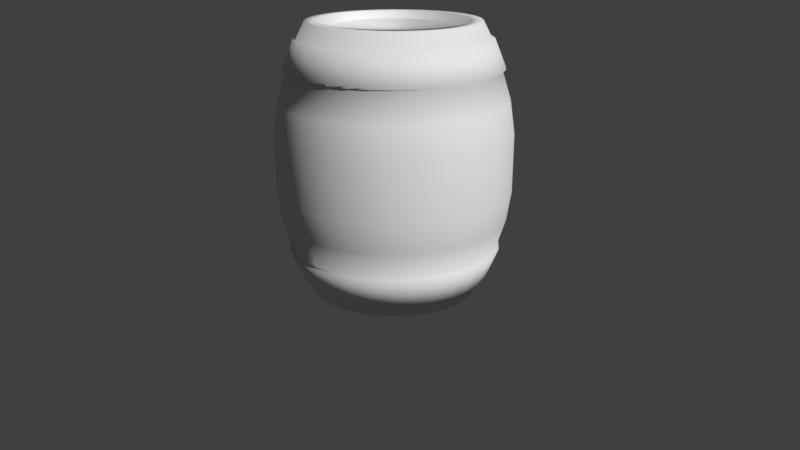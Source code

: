 # Source: beerBarrel.blend  (saved by Blender 2.79.0; exported with 4.5.12 LTS)
import bpy
from mathutils import Matrix  # noqa: F401  (used for matrix-valued properties, if any)

bpy.ops.wm.read_factory_settings(use_empty=True)
scene = bpy.context.scene
scene.name = 'Scene'

# ---- collections
col_collection_1 = bpy.data.collections.new('Collection 1'); scene.collection.children.link(col_collection_1)
col_collection_2 = bpy.data.collections.new('Collection 2'); scene.collection.children.link(col_collection_2)
col_collection_2.hide_render = True
col_collection_2.hide_viewport = True
col_collection_11 = bpy.data.collections.new('Collection 11'); scene.collection.children.link(col_collection_11)

# ---- materials (node trees are filled in below, after node groups)
mat_material_001 = bpy.data.materials.new('Material.001')
mat_material_001.alpha_threshold = 0.0
mat_material_001.use_transparent_shadow = False
mat_material_001.roughness = 0.5
mat_material_001.specular_intensity = 0.0
mat_material_003 = bpy.data.materials.new('Material.003')
mat_material_003.alpha_threshold = 0.0
mat_material_003.use_transparent_shadow = False
mat_material_003.roughness = 0.5
mat_material_003.specular_intensity = 0.0
mat_material_004 = bpy.data.materials.new('Material.004')
mat_material_004.alpha_threshold = 0.0
mat_material_004.use_transparent_shadow = False
mat_material_004.roughness = 0.5
mat_material_004.specular_intensity = 0.0
mat_material_005 = bpy.data.materials.new('Material.005')
mat_material_005.alpha_threshold = 0.0
mat_material_005.use_transparent_shadow = False
mat_material_005.roughness = 0.5
mat_material_005.specular_intensity = 0.0
mat_material = bpy.data.materials.new('Material')
mat_material.alpha_threshold = 0.0
mat_material.use_transparent_shadow = False
mat_material.roughness = 0.5
mat_material.specular_intensity = 0.0

# ---- material node trees

# ---- world
world_world = bpy.data.worlds.new('World'); scene.world = world_world
world_world.color = (0.05088, 0.05088, 0.05088)
world_world.use_sun_shadow = False
world_world.sun_shadow_jitter_overblur = 0.0
world_world.cycles.sampling_method = 'MANUAL'

# ---- cameras
cam_camera = bpy.data.cameras.new('Camera')
cam_camera.clip_end = 100.0
cam_camera.lens = 35.0
cam_camera.sensor_width = 32.0
cam_camera.sensor_height = 18.0
cam_camera.ortho_scale = 7.314
cam_camera.dof.focus_distance = 0.0
cam_camera.dof.aperture_fstop = 128.0

# ---- meshes
me_cylinder_001 = bpy.data.meshes.new('Cylinder.001')
me_cylinder_001.from_pydata([(0.7287, 0.1057, -0.009604), (1.03, 0.1057, -0.009604), (0.7287, 0.1036, -0.02381), (1.03, 0.1036, -0.02381), (0.7287, 0.09761, -0.03747), (1.03, 0.09761, -0.03747), (0.7287, 0.08785, -0.05005), (1.03, 0.08785, -0.05005), (0.7287, 0.07471, -0.06109), (1.03, 0.07471, -0.06109), (0.7287, 0.0587, -0.07014), (1.03, 0.0587, -0.07014), (0.7287, 0.04043, -0.07687), (1.03, 0.04043, -0.07687), (0.7287, 0.02061, -0.08101), (1.03, 0.02061, -0.08101), (0.7287, 7.977e-09, -0.08241), (1.03, 7.977e-09, -0.08241), (0.7287, -0.02061, -0.08101), (1.03, -0.02061, -0.08101), (0.7287, -0.04043, -0.07687), (1.03, -0.04043, -0.07687), (0.7287, -0.0587, -0.07014), (1.03, -0.0587, -0.07014), (0.7287, -0.07471, -0.06109), (1.03, -0.07471, -0.06109), (0.7287, -0.08785, -0.05005), (1.03, -0.08785, -0.05005), (0.7287, -0.09761, -0.03747), (1.03, -0.09761, -0.03747), (0.7287, -0.1036, -0.02381), (1.03, -0.1036, -0.02381), (0.7287, -0.1057, -0.009604), (1.03, -0.1057, -0.009604), (0.7287, -0.1036, 0.004599), (1.03, -0.1036, 0.004599), (0.7287, -0.09761, 0.01826), (1.03, -0.09761, 0.01826), (0.7287, -0.08785, 0.03084), (1.03, -0.08785, 0.03084), (0.7287, -0.07471, 0.04188), (1.03, -0.07471, 0.04188), (0.7287, -0.0587, 0.05093), (1.03, -0.0587, 0.05093), (0.7287, -0.04043, 0.05766), (1.03, -0.04043, 0.05766), (0.7287, -0.02061, 0.0618), (1.03, -0.02061, 0.0618), (0.7287, 1.02e-07, 0.0632), (1.03, 1.02e-07, 0.0632), (0.7287, 0.02061, 0.0618), (1.03, 0.02061, 0.0618), (0.7287, 0.04043, 0.05766), (1.03, 0.04043, 0.05766), (0.7287, 0.0587, 0.05093), (1.03, 0.0587, 0.05093), (0.7287, 0.07471, 0.04188), (1.03, 0.07471, 0.04188), (0.7287, 0.08785, 0.03084), (1.03, 0.08785, 0.03084), (0.7287, 0.09761, 0.01826), (1.03, 0.09761, 0.01826), (0.7287, 0.1036, 0.004599), (1.03, 0.1036, 0.004599), (1.024, 0.03637, -0.01459), (1.024, 0.03708, -0.009604), (1.024, 0.03426, -0.01938), (1.024, 0.03083, -0.0238), (1.024, 0.02622, -0.02767), (1.024, 0.0206, -0.03085), (1.024, 0.01419, -0.03321), (1.024, 0.007234, -0.03467), (1.024, 2.379e-08, -0.03516), (1.024, -0.007234, -0.03467), (1.024, -0.01419, -0.03321), (1.024, -0.0206, -0.03085), (1.024, -0.02622, -0.02767), (1.024, -0.03083, -0.0238), (1.024, -0.03426, -0.01938), (1.024, -0.03637, -0.01459), (1.024, -0.03708, -0.009604), (1.024, -0.03637, -0.004619), (1.024, -0.03426, 0.000174), (1.024, -0.03083, 0.004592), (1.024, -0.02622, 0.008464), (1.024, -0.0206, 0.01164), (1.024, -0.01419, 0.014), (1.024, -0.007234, 0.01546), (1.024, 5.68e-08, 0.01595), (1.024, 0.007234, 0.01546), (1.024, 0.01419, 0.014), (1.024, 0.0206, 0.01164), (1.024, 0.02622, 0.008464), (1.024, 0.03083, 0.004592), (1.024, 0.03426, 0.000174), (1.024, 0.03637, -0.004619), (1.008, 0.03637, -0.01459), (1.008, 0.03708, -0.009604), (1.008, 0.03426, -0.01938), (1.008, 0.03083, -0.0238), (1.008, 0.02622, -0.02767), (1.008, 0.0206, -0.03085), (1.008, 0.01419, -0.03321), (1.008, 0.007234, -0.03467), (1.008, 2.379e-08, -0.03516), (1.008, -0.007234, -0.03467), (1.008, -0.01419, -0.03321), (1.008, -0.0206, -0.03085), (1.008, -0.02622, -0.02767), (1.008, -0.03083, -0.0238), (1.008, -0.03426, -0.01938), (1.008, -0.03637, -0.01459), (1.008, -0.03708, -0.009604), (1.008, -0.03637, -0.004619), (1.008, -0.03426, 0.000174), (1.008, -0.03083, 0.004592), (1.008, -0.02622, 0.008464), (1.008, -0.0206, 0.01164), (1.008, -0.01419, 0.014), (1.008, -0.007234, 0.01546), (1.008, 5.68e-08, 0.01595), (1.008, 0.007234, 0.01546), (1.008, 0.01419, 0.014), (1.008, 0.0206, 0.01164), (1.008, 0.02622, 0.008464), (1.008, 0.03083, 0.004592), (1.008, 0.03426, 0.000174), (1.008, 0.03637, -0.004619)], [], [(0, 1, 3, 2), (2, 3, 5, 4), (4, 5, 7, 6), (6, 7, 9, 8), (8, 9, 11, 10), (10, 11, 13, 12), (12, 13, 15, 14), (14, 15, 17, 16), (16, 17, 19, 18), (18, 19, 21, 20), (20, 21, 23, 22), (22, 23, 25, 24), (24, 25, 27, 26), (26, 27, 29, 28), (28, 29, 31, 30), (30, 31, 33, 32), (32, 33, 35, 34), (34, 35, 37, 36), (36, 37, 39, 38), (38, 39, 41, 40), (40, 41, 43, 42), (42, 43, 45, 44), (44, 45, 47, 46), (46, 47, 49, 48), (48, 49, 51, 50), (50, 51, 53, 52), (52, 53, 55, 54), (54, 55, 57, 56), (56, 57, 59, 58), (58, 59, 61, 60), (61, 59, 93, 94), (60, 61, 63, 62), (62, 63, 1, 0), (0, 2, 4, 6, 8, 10, 12, 14, 16, 18, 20, 22, 24, 26, 28, 30, 32, 34, 36, 38, 40, 42, 44, 46, 48, 50, 52, 54, 56, 58, 60, 62), (85, 84, 116, 117), (17, 15, 71, 72), (35, 33, 80, 81), (53, 51, 89, 90), (9, 7, 67, 68), (27, 25, 76, 77), (45, 43, 85, 86), (63, 61, 94, 95), (19, 17, 72, 73), (37, 35, 81, 82), (55, 53, 90, 91), (11, 9, 68, 69), (29, 27, 77, 78), (47, 45, 86, 87), (3, 1, 65, 64), (1, 63, 95, 65), (21, 19, 73, 74), (39, 37, 82, 83), (57, 55, 91, 92), (13, 11, 69, 70), (31, 29, 78, 79), (49, 47, 87, 88), (5, 3, 64, 66), (23, 21, 74, 75), (41, 39, 83, 84), (59, 57, 92, 93), (15, 13, 70, 71), (33, 31, 79, 80), (51, 49, 88, 89), (7, 5, 66, 67), (25, 23, 75, 76), (43, 41, 84, 85), (72, 71, 103, 104), (86, 85, 117, 118), (73, 72, 104, 105), (87, 86, 118, 119), (74, 73, 105, 106), (88, 87, 119, 120), (75, 74, 106, 107), (89, 88, 120, 121), (76, 75, 107, 108), (90, 89, 121, 122), (77, 76, 108, 109), (91, 90, 122, 123), (78, 77, 109, 110), (64, 65, 97, 96), (92, 91, 123, 124), (79, 78, 110, 111), (66, 64, 96, 98), (93, 92, 124, 125), (80, 79, 111, 112), (67, 66, 98, 99), (94, 93, 125, 126), (81, 80, 112, 113), (68, 67, 99, 100), (95, 94, 126, 127), (82, 81, 113, 114), (69, 68, 100, 101), (65, 95, 127, 97), (83, 82, 114, 115), (70, 69, 101, 102), (84, 83, 115, 116), (71, 70, 102, 103)])
me_cylinder_001.polygons.foreach_set('material_index', [4, 4, 4, 4, 4, 4, 4, 4, 4, 4, 4, 4, 4, 4, 4, 4, 4, 4, 4, 4, 4, 4, 4, 4, 4, 4, 4, 4, 4, 4, 4, 4, 4, 4, 4, 4, 4, 4, 4, 4, 4, 4, 4, 4, 4, 4, 4, 4, 4, 4, 4, 4, 4, 4, 4, 4, 4, 4, 4, 4, 4, 4, 4, 4, 4, 4, 4, 4, 4, 4, 4, 4, 4, 4, 4, 4, 4, 4, 4, 4, 4, 4, 4, 4, 4, 4, 4, 4, 4, 4, 4, 4, 4, 4, 4, 4, 4])
_uv = me_cylinder_001.uv_layers.new(name='UVMap')
_uv.uv.foreach_set('vector', [0.2399, 0.8911, 0.2399, 0.8282, 0.2429, 0.8281, 0.2429, 0.891, 0.2429, 0.891, 0.2429, 0.8281, 0.2458, 0.8278, 0.2458, 0.8906, 0.2458, 0.8906, 0.2458, 0.8278, 0.2485, 0.8272, 0.2485, 0.8901, 0.1944, 0.8468, 0.1944, 0.7818, 0.1971, 0.7818, 0.1971, 0.8468, 0.1971, 0.8468, 0.1971, 0.7818, 0.2005, 0.7818, 0.2005, 0.8468, 0.2005, 0.8468, 0.2005, 0.7818, 0.2044, 0.7818, 0.2044, 0.8468, 0.2044, 0.8468, 0.2044, 0.7818, 0.2086, 0.7818, 0.2086, 0.8468, 0.2086, 0.8468, 0.2086, 0.7818, 0.2129, 0.7818, 0.2129, 0.8468, 0.2129, 0.8468, 0.2129, 0.7818, 0.2172, 0.7818, 0.2172, 0.8468, 0.2172, 0.8468, 0.2172, 0.7818, 0.2214, 0.7818, 0.2214, 0.8468, 0.2214, 0.8468, 0.2214, 0.7818, 0.2253, 0.7818, 0.2253, 0.8468, 0.2253, 0.8468, 0.2253, 0.7818, 0.2286, 0.7818, 0.2286, 0.8468, 0.2286, 0.8468, 0.2286, 0.7818, 0.2314, 0.7818, 0.2314, 0.8468, 0.3761, 0.7828, 0.3761, 0.8456, 0.3735, 0.8451, 0.3735, 0.7822, 0.3735, 0.7822, 0.3735, 0.8451, 0.3706, 0.8448, 0.3706, 0.7819, 0.3706, 0.7819, 0.3706, 0.8448, 0.3676, 0.8447, 0.3676, 0.7818, 0.3676, 0.7818, 0.3676, 0.8447, 0.3646, 0.8448, 0.3646, 0.7819, 0.3646, 0.7819, 0.3646, 0.8448, 0.3617, 0.8451, 0.3617, 0.7822, 0.3617, 0.7822, 0.3617, 0.8451, 0.3591, 0.8456, 0.3591, 0.7828, 0.1573, 0.8468, 0.1573, 0.7818, 0.1601, 0.7818, 0.1601, 0.8468, 0.1601, 0.8468, 0.1601, 0.7818, 0.1635, 0.7818, 0.1635, 0.8468, 0.1635, 0.8468, 0.1635, 0.7818, 0.1673, 0.7818, 0.1673, 0.8468, 0.1673, 0.8468, 0.1673, 0.7818, 0.1715, 0.7818, 0.1715, 0.8468, 0.1715, 0.8468, 0.1715, 0.7818, 0.1759, 0.7818, 0.1759, 0.8468, 0.1759, 0.8468, 0.1759, 0.7818, 0.1802, 0.7818, 0.1802, 0.8468, 0.1802, 0.8468, 0.1802, 0.7818, 0.1844, 0.7818, 0.1844, 0.8468, 0.1844, 0.8468, 0.1844, 0.7818, 0.1882, 0.7818, 0.1882, 0.8468, 0.1882, 0.8468, 0.1882, 0.7818, 0.1916, 0.7818, 0.1916, 0.8468, 0.1916, 0.8468, 0.1916, 0.7818, 0.1944, 0.7818, 0.1944, 0.8468, 0.2314, 0.8901, 0.2314, 0.8272, 0.2341, 0.8278, 0.2341, 0.8906, 0.2817, 0.7831, 0.2845, 0.785, 0.2799, 0.7977, 0.279, 0.797, 0.2341, 0.8906, 0.2341, 0.8278, 0.2369, 0.8281, 0.2369, 0.891, 0.2369, 0.891, 0.2369, 0.8281, 0.2399, 0.8282, 0.2399, 0.8911, 0.2452, 0.8272, 0.2423, 0.8266, 0.2395, 0.8251, 0.237, 0.8228, 0.2348, 0.8198, 0.2332, 0.8162, 0.232, 0.8122, 0.2314, 0.8079, 0.2314, 0.8034, 0.232, 0.799, 0.2332, 0.7948, 0.2348, 0.791, 0.237, 0.7877, 0.2395, 0.785, 0.2423, 0.7831, 0.2452, 0.782, 0.2482, 0.7818, 0.2512, 0.7824, 0.254, 0.7839, 0.2565, 0.7862, 0.2586, 0.7892, 0.2603, 0.7928, 0.2615, 0.7968, 0.262, 0.8011, 0.262, 0.8056, 0.2615, 0.81, 0.2603, 0.8142, 0.2586, 0.818, 0.2565, 0.8213, 0.254, 0.824, 0.2512, 0.8259, 0.2482, 0.827, 0.7039, 0.7122, 0.7039, 0.7134, 0.7006, 0.7134, 0.7006, 0.7122, 0.262, 0.8056, 0.262, 0.8011, 0.2721, 0.8033, 0.2721, 0.8049, 0.2817, 0.8266, 0.2788, 0.8272, 0.2779, 0.8125, 0.279, 0.8122, 0.2908, 0.7948, 0.2919, 0.799, 0.2826, 0.8026, 0.2822, 0.8011, 0.2654, 0.7892, 0.2676, 0.7862, 0.274, 0.7981, 0.2733, 0.7991, 0.2701, 0.824, 0.2676, 0.8213, 0.274, 0.8104, 0.2749, 0.8113, 0.2919, 0.8122, 0.2908, 0.8163, 0.2822, 0.8086, 0.2826, 0.8072, 0.2788, 0.782, 0.2817, 0.7831, 0.279, 0.797, 0.2779, 0.7966, 0.2626, 0.81, 0.262, 0.8056, 0.2721, 0.8049, 0.2723, 0.8064, 0.2845, 0.8251, 0.2817, 0.8266, 0.279, 0.8122, 0.2799, 0.8117, 0.2891, 0.791, 0.2908, 0.7948, 0.2822, 0.8011, 0.2816, 0.7998, 0.2638, 0.7928, 0.2654, 0.7892, 0.2733, 0.7991, 0.2727, 0.8004, 0.2728, 0.8259, 0.2701, 0.824, 0.2749, 0.8113, 0.2759, 0.812, 0.2925, 0.8079, 0.2919, 0.8122, 0.2826, 0.8072, 0.2828, 0.8057, 0.2728, 0.7824, 0.2758, 0.7818, 0.2769, 0.7965, 0.2759, 0.7967, 0.2758, 0.7818, 0.2788, 0.782, 0.2779, 0.7966, 0.2769, 0.7965, 0.2638, 0.8142, 0.2626, 0.81, 0.2723, 0.8064, 0.2727, 0.8079, 0.287, 0.8228, 0.2845, 0.8251, 0.2799, 0.8117, 0.2808, 0.8109, 0.287, 0.7877, 0.2891, 0.791, 0.2816, 0.7998, 0.2808, 0.7986, 0.2626, 0.7968, 0.2638, 0.7928, 0.2727, 0.8004, 0.2723, 0.8018, 0.2758, 0.827, 0.2728, 0.8259, 0.2759, 0.812, 0.2769, 0.8124, 0.2925, 0.8035, 0.2925, 0.8079, 0.2828, 0.8057, 0.2828, 0.8041, 0.2701, 0.7839, 0.2728, 0.7824, 0.2759, 0.7967, 0.2749, 0.7973, 0.2654, 0.818, 0.2638, 0.8142, 0.2727, 0.8079, 0.2733, 0.8092, 0.2891, 0.8198, 0.287, 0.8228, 0.2808, 0.8109, 0.2816, 0.8099, 0.2845, 0.785, 0.287, 0.7877, 0.2808, 0.7986, 0.2799, 0.7977, 0.262, 0.8011, 0.2626, 0.7968, 0.2723, 0.8018, 0.2721, 0.8033, 0.2788, 0.8272, 0.2758, 0.827, 0.2769, 0.8124, 0.2779, 0.8125, 0.2919, 0.799, 0.2925, 0.8035, 0.2828, 0.8041, 0.2826, 0.8026, 0.2676, 0.7862, 0.2701, 0.7839, 0.2749, 0.7973, 0.274, 0.7981, 0.2676, 0.8213, 0.2654, 0.818, 0.2733, 0.8092, 0.274, 0.8104, 0.2908, 0.8163, 0.2891, 0.8198, 0.2816, 0.8099, 0.2822, 0.8086, 0.7039, 0.721, 0.7039, 0.7226, 0.7006, 0.7226, 0.7006, 0.721, 0.7039, 0.7108, 0.7039, 0.7122, 0.7006, 0.7122, 0.7006, 0.7108, 0.7039, 0.7195, 0.7039, 0.721, 0.7006, 0.721, 0.7006, 0.7195, 0.7039, 0.7093, 0.7039, 0.7108, 0.7006, 0.7108, 0.7006, 0.7093, 0.7039, 0.718, 0.7039, 0.7195, 0.7006, 0.7195, 0.7006, 0.718, 0.7039, 0.7077, 0.7039, 0.7093, 0.7006, 0.7093, 0.7006, 0.7077, 0.7039, 0.7166, 0.7039, 0.718, 0.7006, 0.718, 0.7006, 0.7166, 0.7039, 0.7062, 0.7039, 0.7077, 0.7006, 0.7077, 0.7006, 0.7062, 0.7039, 0.7154, 0.7039, 0.7166, 0.7006, 0.7166, 0.7006, 0.7154, 0.7039, 0.7047, 0.7039, 0.7062, 0.7006, 0.7062, 0.7006, 0.7047, 0.7039, 0.7144, 0.7039, 0.7154, 0.7006, 0.7154, 0.7006, 0.7144, 0.7039, 0.7033, 0.7039, 0.7047, 0.7006, 0.7047, 0.7006, 0.7033, 0.704, 0.7328, 0.7038, 0.7338, 0.7006, 0.7338, 0.7008, 0.7328, 0.7006, 0.7379, 0.7006, 0.7369, 0.7038, 0.7369, 0.7038, 0.7379, 0.7039, 0.7021, 0.7039, 0.7033, 0.7006, 0.7033, 0.7006, 0.7021, 0.7041, 0.7318, 0.704, 0.7328, 0.7008, 0.7328, 0.7009, 0.7318, 0.7007, 0.739, 0.7006, 0.7379, 0.7038, 0.7379, 0.7039, 0.739, 0.7039, 0.7011, 0.7039, 0.7021, 0.7006, 0.7021, 0.7006, 0.7011, 0.7041, 0.7307, 0.7041, 0.7318, 0.7009, 0.7318, 0.7009, 0.7307, 0.7009, 0.7399, 0.7007, 0.739, 0.7039, 0.739, 0.7041, 0.7399, 0.7007, 0.7348, 0.7009, 0.7338, 0.7041, 0.7338, 0.7039, 0.7348, 0.7041, 0.7297, 0.7041, 0.7307, 0.7009, 0.7307, 0.7009, 0.7297, 0.7039, 0.7267, 0.7039, 0.7277, 0.7006, 0.7277, 0.7006, 0.7267, 0.7006, 0.7358, 0.7007, 0.7348, 0.7039, 0.7348, 0.7038, 0.7358, 0.704, 0.7286, 0.7041, 0.7297, 0.7009, 0.7297, 0.7008, 0.7286, 0.7039, 0.7255, 0.7039, 0.7267, 0.7006, 0.7267, 0.7006, 0.7255, 0.7006, 0.7369, 0.7006, 0.7358, 0.7038, 0.7358, 0.7038, 0.7369, 0.7038, 0.7277, 0.704, 0.7286, 0.7008, 0.7286, 0.7006, 0.7277, 0.7039, 0.7241, 0.7039, 0.7255, 0.7006, 0.7255, 0.7006, 0.7241, 0.7039, 0.7134, 0.7039, 0.7144, 0.7006, 0.7144, 0.7006, 0.7134, 0.7039, 0.7226, 0.7039, 0.7241, 0.7006, 0.7241, 0.7006, 0.7226])
me_cylinder_001.materials.append(mat_material_001)
me_cylinder_001.materials.append(mat_material_003)
me_cylinder_001.materials.append(mat_material_004)
me_cylinder_001.materials.append(mat_material_005)
me_cylinder_001.materials.append(mat_material)
me_cylinder_001.use_remesh_preserve_volume = False
me_cylinder_001.use_remesh_preserve_attributes = False
me_cylinder_001.use_mirror_vertex_groups = False
me_cylinder_001.update()
me_cylinder = bpy.data.meshes.new('Cylinder')
me_cylinder.from_pydata([(-5.759e-08, 0.6199, 0.7639), (0.1209, 0.608, 0.7639), (0.2372, 0.5727, 0.7639), (0.3444, 0.5154, 0.7639), (0.4383, 0.4383, 0.7639), (0.5154, 0.3444, 0.7639), (0.5727, 0.2372, 0.7639), (0.608, 0.1209, 0.7639), (0.6199, -1.421e-07, 0.7639), (0.608, -0.1209, 0.7639), (0.5727, -0.2372, 0.7639), (0.5154, -0.3444, 0.7639), (0.4383, -0.4383, 0.7639), (0.3444, -0.5154, 0.7639), (0.2372, -0.5727, 0.7639), (0.1209, -0.608, 0.7639), (-2.596e-07, -0.6199, 0.7639), (-0.1209, -0.608, 0.7639), (-0.2372, -0.5727, 0.7639), (-0.3444, -0.5154, 0.7639), (-0.4383, -0.4383, 0.7639), (-0.5154, -0.3444, 0.7639), (-0.5727, -0.2372, 0.7639), (-0.608, -0.1209, 0.7639), (-0.6199, 4.096e-07, 0.7639), (-0.608, 0.1209, 0.7639), (-0.5727, 0.2372, 0.7639), (-0.5154, 0.3444, 0.7639), (-0.4383, 0.4383, 0.7639), (-0.3444, 0.5154, 0.7639), (-0.2372, 0.5727, 0.7639), (-0.1209, 0.608, 0.7639), (-8.152e-08, 0.9997, 0.1667), (-7.956e-08, 0.963, 0.3333), (-7.537e-08, 0.8847, 0.5), (-7.048e-08, 0.7934, 0.6667), (-6.642e-08, 0.7177, 0.7639), (0.14, 0.7039, 0.7639), (0.1548, 0.7782, 0.6667), (0.1726, 0.8677, 0.5), (0.1879, 0.9445, 0.3333), (0.195, 0.9805, 0.1667), (0.2746, 0.663, 0.7639), (0.3036, 0.733, 0.6667), (0.3386, 0.8174, 0.5), (0.3685, 0.8897, 0.3333), (0.3826, 0.9236, 0.1667), (0.3987, 0.5967, 0.7639), (0.4408, 0.6597, 0.6667), (0.4915, 0.7356, 0.5), (0.535, 0.8007, 0.3333), (0.5554, 0.8312, 0.1667), (0.5075, 0.5075, 0.7639), (0.561, 0.561, 0.6667), (0.6256, 0.6256, 0.5), (0.681, 0.681, 0.3333), (0.7069, 0.7069, 0.1667), (0.5967, 0.3987, 0.7639), (0.6597, 0.4408, 0.6667), (0.7356, 0.4915, 0.5), (0.8007, 0.535, 0.3333), (0.8312, 0.5554, 0.1667), (0.663, 0.2746, 0.7639), (0.733, 0.3036, 0.6667), (0.8174, 0.3386, 0.5), (0.8897, 0.3685, 0.3333), (0.9236, 0.3826, 0.1667), (0.7039, 0.14, 0.7639), (0.7782, 0.1548, 0.6667), (0.8677, 0.1726, 0.5), (0.9445, 0.1879, 0.3333), (0.9805, 0.195, 0.1667), (0.7177, -1.65e-07, 0.7639), (0.7934, -1.834e-07, 0.6667), (0.8847, -2.056e-07, 0.5), (0.963, -2.246e-07, 0.3333), (0.9997, -2.335e-07, 0.1667), (0.7039, -0.14, 0.7639), (0.7782, -0.1548, 0.6667), (0.8677, -0.1726, 0.5), (0.9445, -0.1879, 0.3333), (0.9805, -0.195, 0.1667), (0.663, -0.2746, 0.7639), (0.733, -0.3036, 0.6667), (0.8174, -0.3386, 0.5), (0.8897, -0.3685, 0.3333), (0.9236, -0.3826, 0.1667), (0.5967, -0.3987, 0.7639), (0.6597, -0.4408, 0.6667), (0.7356, -0.4915, 0.5), (0.8007, -0.535, 0.3333), (0.8312, -0.5554, 0.1667), (0.5075, -0.5075, 0.7639), (0.561, -0.561, 0.6667), (0.6256, -0.6256, 0.5), (0.681, -0.681, 0.3333), (0.7069, -0.7069, 0.1667), (0.3987, -0.5967, 0.7639), (0.4408, -0.6597, 0.6667), (0.4915, -0.7356, 0.5), (0.535, -0.8007, 0.3333), (0.5554, -0.8312, 0.1667), (0.2746, -0.663, 0.7639), (0.3036, -0.733, 0.6667), (0.3386, -0.8174, 0.5), (0.3685, -0.8897, 0.3333), (0.3826, -0.9236, 0.1667), (0.14, -0.7039, 0.7639), (0.1548, -0.7782, 0.6667), (0.1726, -0.8677, 0.5), (0.1879, -0.9445, 0.3333), (0.195, -0.9805, 0.1667), (-3.003e-07, -0.7177, 0.7639), (-3.29e-07, -0.7934, 0.6667), (-3.636e-07, -0.8847, 0.5), (-3.933e-07, -0.963, 0.3333), (-4.073e-07, -0.9997, 0.1667), (-0.14, -0.7039, 0.7639), (-0.1548, -0.7782, 0.6667), (-0.1726, -0.8677, 0.5), (-0.1879, -0.9445, 0.3333), (-0.195, -0.9805, 0.1667), (-0.2746, -0.663, 0.7639), (-0.3036, -0.733, 0.6667), (-0.3386, -0.8174, 0.5), (-0.3685, -0.8897, 0.3333), (-0.3826, -0.9236, 0.1667), (-0.3987, -0.5967, 0.7639), (-0.4408, -0.6597, 0.6667), (-0.4915, -0.7356, 0.5), (-0.535, -0.8007, 0.3333), (-0.5554, -0.8312, 0.1667), (-0.5075, -0.5075, 0.7639), (-0.561, -0.561, 0.6667), (-0.6256, -0.6256, 0.5), (-0.681, -0.681, 0.3333), (-0.7069, -0.7069, 0.1667), (-0.5967, -0.3987, 0.7639), (-0.6597, -0.4408, 0.6667), (-0.7356, -0.4915, 0.5), (-0.8007, -0.535, 0.3333), (-0.8312, -0.5554, 0.1667), (-0.663, -0.2746, 0.7639), (-0.733, -0.3036, 0.6667), (-0.8174, -0.3386, 0.5), (-0.8897, -0.3685, 0.3333), (-0.9236, -0.3826, 0.1667), (-0.7039, -0.14, 0.7639), (-0.7782, -0.1548, 0.6667), (-0.8677, -0.1726, 0.5), (-0.9445, -0.1879, 0.3333), (-0.9805, -0.195, 0.1667), (-0.7177, 4.738e-07, 0.7639), (-0.7934, 5.228e-07, 0.6667), (-0.8847, 5.819e-07, 0.5), (-0.963, 6.326e-07, 0.3333), (-0.9997, 6.563e-07, 0.1667), (-0.7039, 0.14, 0.7639), (-0.7782, 0.1548, 0.6667), (-0.8677, 0.1726, 0.5), (-0.9445, 0.1879, 0.3333), (-0.9805, 0.195, 0.1667), (-0.663, 0.2746, 0.7639), (-0.733, 0.3036, 0.6667), (-0.8174, 0.3386, 0.5), (-0.8897, 0.3685, 0.3333), (-0.9236, 0.3826, 0.1667), (-0.5967, 0.3987, 0.7639), (-0.6597, 0.4408, 0.6667), (-0.7356, 0.4915, 0.5), (-0.8007, 0.535, 0.3333), (-0.8312, 0.5554, 0.1667), (-0.5075, 0.5075, 0.7639), (-0.561, 0.561, 0.6667), (-0.6256, 0.6256, 0.5), (-0.681, 0.681, 0.3333), (-0.7069, 0.7069, 0.1667), (-0.3987, 0.5967, 0.7639), (-0.4408, 0.6597, 0.6667), (-0.4915, 0.7356, 0.5), (-0.535, 0.8007, 0.3333), (-0.5554, 0.8312, 0.1667), (-0.2746, 0.663, 0.7639), (-0.3036, 0.733, 0.6667), (-0.3386, 0.8174, 0.5), (-0.3685, 0.8897, 0.3333), (-0.3826, 0.9236, 0.1667), (-0.14, 0.7039, 0.7639), (-0.1548, 0.7782, 0.6667), (-0.1726, 0.8677, 0.5), (-0.1879, 0.9445, 0.3333), (-0.195, 0.9805, 0.1667), (0.1098, 0.6624, 0.7161), (-5.239e-08, 0.6754, 0.7161), (0.2154, 0.624, 0.7161), (0.3128, 0.5616, 0.7161), (0.3981, 0.4776, 0.7161), (0.4681, 0.3752, 0.7161), (0.5201, 0.2585, 0.7161), (0.5522, 0.1318, 0.7161), (0.563, -1.479e-07, 0.7161), (0.5522, -0.1318, 0.7161), (0.5201, -0.2585, 0.7161), (0.4681, -0.3752, 0.7161), (0.3981, -0.4776, 0.7161), (0.3128, -0.5616, 0.7161), (0.2154, -0.624, 0.7161), (0.1098, -0.6624, 0.7161), (-2.358e-07, -0.6754, 0.7161), (-0.1098, -0.6624, 0.7161), (-0.2154, -0.624, 0.7161), (-0.3128, -0.5616, 0.7161), (-0.3981, -0.4776, 0.7161), (-0.4681, -0.3752, 0.7161), (-0.5201, -0.2585, 0.7161), (-0.5522, -0.1318, 0.7161), (-0.563, 4.533e-07, 0.7161), (-0.5522, 0.1318, 0.7161), (-0.5201, 0.2585, 0.7161), (-0.4681, 0.3752, 0.7161), (-0.3981, 0.4776, 0.7161), (-0.3128, 0.5616, 0.7161), (-0.2154, 0.624, 0.7161), (-0.1098, 0.6624, 0.7161), (-7.79e-08, 0.911, 0.5149), (-7.286e-08, 0.817, 0.667), (0.1594, 0.8013, 0.667), (0.1777, 0.8935, 0.5149), (0.3126, 0.7548, 0.667), (0.3486, 0.8417, 0.5149), (0.4539, 0.6793, 0.667), (0.5061, 0.7575, 0.5149), (0.5777, 0.5777, 0.667), (0.6442, 0.6442, 0.5149), (0.6793, 0.4539, 0.667), (0.7575, 0.5061, 0.5149), (0.7548, 0.3126, 0.667), (0.8417, 0.3486, 0.5149), (0.8013, 0.1594, 0.667), (0.8935, 0.1777, 0.5149), (0.817, -1.897e-07, 0.667), (0.911, -2.125e-07, 0.5149), (0.8013, -0.1594, 0.667), (0.8935, -0.1777, 0.5149), (0.7548, -0.3126, 0.667), (0.8417, -0.3486, 0.5149), (0.6793, -0.4539, 0.667), (0.7575, -0.5061, 0.5149), (0.5777, -0.5777, 0.667), (0.6442, -0.6442, 0.5149), (0.4539, -0.6793, 0.667), (0.5061, -0.7575, 0.5149), (0.3126, -0.7548, 0.667), (0.3486, -0.8417, 0.5149), (0.1594, -0.8013, 0.667), (0.1777, -0.8935, 0.5149), (-3.391e-07, -0.817, 0.667), (-3.747e-07, -0.911, 0.5149), (-0.1594, -0.8013, 0.667), (-0.1777, -0.8935, 0.5149), (-0.3126, -0.7548, 0.667), (-0.3486, -0.8417, 0.5149), (-0.4539, -0.6793, 0.667), (-0.5061, -0.7575, 0.5149), (-0.5777, -0.5777, 0.667), (-0.6442, -0.6442, 0.5149), (-0.6793, -0.4539, 0.667), (-0.7575, -0.5061, 0.5149), (-0.7548, -0.3126, 0.667), (-0.8417, -0.3486, 0.5149), (-0.8013, -0.1594, 0.667), (-0.8935, -0.1777, 0.5149), (-0.817, 5.375e-07, 0.667), (-0.911, 5.984e-07, 0.5149), (-0.8013, 0.1594, 0.667), (-0.8935, 0.1777, 0.5149), (-0.7548, 0.3126, 0.667), (-0.8417, 0.3486, 0.5149), (-0.6793, 0.4539, 0.667), (-0.7575, 0.5061, 0.5149), (-0.5777, 0.5777, 0.667), (-0.6442, 0.6442, 0.5149), (-0.4539, 0.6793, 0.667), (-0.5061, 0.7575, 0.5149), (-0.3126, 0.7548, 0.667), (-0.3486, 0.8417, 0.5149), (-0.1594, 0.8013, 0.667), (-0.1777, 0.8935, 0.5149), (-5.759e-08, 0.6199, -0.7639), (0.1209, 0.608, -0.7639), (0.2372, 0.5727, -0.7639), (0.3444, 0.5154, -0.7639), (0.4383, 0.4383, -0.7639), (0.5154, 0.3444, -0.7639), (0.5727, 0.2372, -0.7639), (0.608, 0.1209, -0.7639), (0.6199, -1.421e-07, -0.7639), (0.608, -0.1209, -0.7639), (0.5727, -0.2372, -0.7639), (0.5154, -0.3444, -0.7639), (0.4383, -0.4383, -0.7639), (0.3444, -0.5154, -0.7639), (0.2372, -0.5727, -0.7639), (0.1209, -0.608, -0.7639), (-2.596e-07, -0.6199, -0.7639), (-0.1209, -0.608, -0.7639), (-0.2372, -0.5727, -0.7639), (-0.3444, -0.5154, -0.7639), (-0.4383, -0.4383, -0.7639), (-0.5154, -0.3444, -0.7639), (-0.5727, -0.2372, -0.7639), (-0.608, -0.1209, -0.7639), (-0.6199, 4.096e-07, -0.7639), (-0.608, 0.1209, -0.7639), (-0.5727, 0.2372, -0.7639), (-0.5154, 0.3444, -0.7639), (-0.4383, 0.4383, -0.7639), (-0.3444, 0.5154, -0.7639), (-0.2372, 0.5727, -0.7639), (-0.1209, 0.608, -0.7639), (-8.152e-08, 0.9997, -0.1667), (-7.956e-08, 0.963, -0.3333), (-7.537e-08, 0.8847, -0.5), (-7.048e-08, 0.7934, -0.6667), (-6.642e-08, 0.7177, -0.7639), (0.14, 0.7039, -0.7639), (0.1548, 0.7782, -0.6667), (0.1726, 0.8677, -0.5), (0.1879, 0.9445, -0.3333), (0.195, 0.9805, -0.1667), (0.2746, 0.663, -0.7639), (0.3036, 0.733, -0.6667), (0.3386, 0.8174, -0.5), (0.3685, 0.8897, -0.3333), (0.3826, 0.9236, -0.1667), (0.3987, 0.5967, -0.7639), (0.4408, 0.6597, -0.6667), (0.4915, 0.7356, -0.5), (0.535, 0.8007, -0.3333), (0.5554, 0.8312, -0.1667), (0.5075, 0.5075, -0.7639), (0.561, 0.561, -0.6667), (0.6256, 0.6256, -0.5), (0.681, 0.681, -0.3333), (0.7069, 0.7069, -0.1667), (0.5967, 0.3987, -0.7639), (0.6597, 0.4408, -0.6667), (0.7356, 0.4915, -0.5), (0.8007, 0.535, -0.3333), (0.8312, 0.5554, -0.1667), (0.663, 0.2746, -0.7639), (0.733, 0.3036, -0.6667), (0.8174, 0.3386, -0.5), (0.8897, 0.3685, -0.3333), (0.9236, 0.3826, -0.1667), (0.7039, 0.14, -0.7639), (0.7782, 0.1548, -0.6667), (0.8677, 0.1726, -0.5), (0.9445, 0.1879, -0.3333), (0.9805, 0.195, -0.1667), (0.7177, -1.65e-07, -0.7639), (0.7934, -1.834e-07, -0.6667), (0.8847, -2.056e-07, -0.5), (0.963, -2.246e-07, -0.3333), (0.9997, -2.335e-07, -0.1667), (0.7039, -0.14, -0.7639), (0.7782, -0.1548, -0.6667), (0.8677, -0.1726, -0.5), (0.9445, -0.1879, -0.3333), (0.9805, -0.195, -0.1667), (0.663, -0.2746, -0.7639), (0.733, -0.3036, -0.6667), (0.8174, -0.3386, -0.5), (0.8897, -0.3685, -0.3333), (0.9236, -0.3826, -0.1667), (0.5967, -0.3987, -0.7639), (0.6597, -0.4408, -0.6667), (0.7356, -0.4915, -0.5), (0.8007, -0.535, -0.3333), (0.8312, -0.5554, -0.1667), (0.5075, -0.5075, -0.7639), (0.561, -0.561, -0.6667), (0.6256, -0.6256, -0.5), (0.681, -0.681, -0.3333), (0.7069, -0.7069, -0.1667), (0.3987, -0.5967, -0.7639), (0.4408, -0.6597, -0.6667), (0.4915, -0.7356, -0.5), (0.535, -0.8007, -0.3333), (0.5554, -0.8312, -0.1667), (0.2746, -0.663, -0.7639), (0.3036, -0.733, -0.6667), (0.3386, -0.8174, -0.5), (0.3685, -0.8897, -0.3333), (0.3826, -0.9236, -0.1667), (0.14, -0.7039, -0.7639), (0.1548, -0.7782, -0.6667), (0.1726, -0.8677, -0.5), (0.1879, -0.9445, -0.3333), (0.195, -0.9805, -0.1667), (-3.003e-07, -0.7177, -0.7639), (-3.29e-07, -0.7934, -0.6667), (-3.636e-07, -0.8847, -0.5), (-3.933e-07, -0.963, -0.3333), (-4.073e-07, -0.9997, -0.1667), (-0.14, -0.7039, -0.7639), (-0.1548, -0.7782, -0.6667), (-0.1726, -0.8677, -0.5), (-0.1879, -0.9445, -0.3333), (-0.195, -0.9805, -0.1667), (-0.2746, -0.663, -0.7639), (-0.3036, -0.733, -0.6667), (-0.3386, -0.8174, -0.5), (-0.3685, -0.8897, -0.3333), (-0.3826, -0.9236, -0.1667), (-0.3987, -0.5967, -0.7639), (-0.4408, -0.6597, -0.6667), (-0.4915, -0.7356, -0.5), (-0.535, -0.8007, -0.3333), (-0.5554, -0.8312, -0.1667), (-0.5075, -0.5075, -0.7639), (-0.561, -0.561, -0.6667), (-0.6256, -0.6256, -0.5), (-0.681, -0.681, -0.3333), (-0.7069, -0.7069, -0.1667), (-0.5967, -0.3987, -0.7639), (-0.6597, -0.4408, -0.6667), (-0.7356, -0.4915, -0.5), (-0.8007, -0.535, -0.3333), (-0.8312, -0.5554, -0.1667), (-0.663, -0.2746, -0.7639), (-0.733, -0.3036, -0.6667), (-0.8174, -0.3386, -0.5), (-0.8897, -0.3685, -0.3333), (-0.9236, -0.3826, -0.1667), (-0.7039, -0.14, -0.7639), (-0.7782, -0.1548, -0.6667), (-0.8677, -0.1726, -0.5), (-0.9445, -0.1879, -0.3333), (-0.9805, -0.195, -0.1667), (-0.7177, 4.738e-07, -0.7639), (-0.7934, 5.228e-07, -0.6667), (-0.8847, 5.819e-07, -0.5), (-0.963, 6.326e-07, -0.3333), (-0.9997, 6.563e-07, -0.1667), (-0.7039, 0.14, -0.7639), (-0.7782, 0.1548, -0.6667), (-0.8677, 0.1726, -0.5), (-0.9445, 0.1879, -0.3333), (-0.9805, 0.195, -0.1667), (-0.663, 0.2746, -0.7639), (-0.733, 0.3036, -0.6667), (-0.8174, 0.3386, -0.5), (-0.8897, 0.3685, -0.3333), (-0.9236, 0.3826, -0.1667), (-0.5967, 0.3987, -0.7639), (-0.6597, 0.4408, -0.6667), (-0.7356, 0.4915, -0.5), (-0.8007, 0.535, -0.3333), (-0.8312, 0.5554, -0.1667), (-0.5075, 0.5075, -0.7639), (-0.561, 0.561, -0.6667), (-0.6256, 0.6256, -0.5), (-0.681, 0.681, -0.3333), (-0.7069, 0.7069, -0.1667), (-0.3987, 0.5967, -0.7639), (-0.4408, 0.6597, -0.6667), (-0.4915, 0.7356, -0.5), (-0.535, 0.8007, -0.3333), (-0.5554, 0.8312, -0.1667), (-0.2746, 0.663, -0.7639), (-0.3036, 0.733, -0.6667), (-0.3386, 0.8174, -0.5), (-0.3685, 0.8897, -0.3333), (-0.3826, 0.9236, -0.1667), (-0.14, 0.7039, -0.7639), (-0.1548, 0.7782, -0.6667), (-0.1726, 0.8677, -0.5), (-0.1879, 0.9445, -0.3333), (-0.195, 0.9805, -0.1667), (0.1098, 0.6624, -0.7161), (-5.239e-08, 0.6754, -0.7161), (0.2154, 0.624, -0.7161), (0.3128, 0.5616, -0.7161), (0.3981, 0.4776, -0.7161), (0.4681, 0.3752, -0.7161), (0.5201, 0.2585, -0.7161), (0.5522, 0.1318, -0.7161), (0.563, -1.479e-07, -0.7161), (0.5522, -0.1318, -0.7161), (0.5201, -0.2585, -0.7161), (0.4681, -0.3752, -0.7161), (0.3981, -0.4776, -0.7161), (0.3128, -0.5616, -0.7161), (0.2154, -0.624, -0.7161), (0.1098, -0.6624, -0.7161), (-2.358e-07, -0.6754, -0.7161), (-0.1098, -0.6624, -0.7161), (-0.2154, -0.624, -0.7161), (-0.3128, -0.5616, -0.7161), (-0.3981, -0.4776, -0.7161), (-0.4681, -0.3752, -0.7161), (-0.5201, -0.2585, -0.7161), (-0.5522, -0.1318, -0.7161), (-0.563, 4.533e-07, -0.7161), (-0.5522, 0.1318, -0.7161), (-0.5201, 0.2585, -0.7161), (-0.4681, 0.3752, -0.7161), (-0.3981, 0.4776, -0.7161), (-0.3128, 0.5616, -0.7161), (-0.2154, 0.624, -0.7161), (-0.1098, 0.6624, -0.7161), (-7.79e-08, 0.911, -0.5149), (-7.286e-08, 0.817, -0.667), (0.1594, 0.8013, -0.667), (0.1777, 0.8935, -0.5149), (0.3126, 0.7548, -0.667), (0.3486, 0.8417, -0.5149), (0.4539, 0.6793, -0.667), (0.5061, 0.7575, -0.5149), (0.5777, 0.5777, -0.667), (0.6442, 0.6442, -0.5149), (0.6793, 0.4539, -0.667), (0.7575, 0.5061, -0.5149), (0.7548, 0.3126, -0.667), (0.8417, 0.3486, -0.5149), (0.8013, 0.1594, -0.667), (0.8935, 0.1777, -0.5149), (0.817, -1.897e-07, -0.667), (0.911, -2.125e-07, -0.5149), (0.8013, -0.1594, -0.667), (0.8935, -0.1777, -0.5149), (0.7548, -0.3126, -0.667), (0.8417, -0.3486, -0.5149), (0.6793, -0.4539, -0.667), (0.7575, -0.5061, -0.5149), (0.5777, -0.5777, -0.667), (0.6442, -0.6442, -0.5149), (0.4539, -0.6793, -0.667), (0.5061, -0.7575, -0.5149), (0.3126, -0.7548, -0.667), (0.3486, -0.8417, -0.5149), (0.1594, -0.8013, -0.667), (0.1777, -0.8935, -0.5149), (-3.391e-07, -0.817, -0.667), (-3.747e-07, -0.911, -0.5149), (-0.1594, -0.8013, -0.667), (-0.1777, -0.8935, -0.5149), (-0.3126, -0.7548, -0.667), (-0.3486, -0.8417, -0.5149), (-0.4539, -0.6793, -0.667), (-0.5061, -0.7575, -0.5149), (-0.5777, -0.5777, -0.667), (-0.6442, -0.6442, -0.5149), (-0.6793, -0.4539, -0.667), (-0.7575, -0.5061, -0.5149), (-0.7548, -0.3126, -0.667), (-0.8417, -0.3486, -0.5149), (-0.8013, -0.1594, -0.667), (-0.8935, -0.1777, -0.5149), (-0.817, 5.375e-07, -0.667), (-0.911, 5.984e-07, -0.5149), (-0.8013, 0.1594, -0.667), (-0.8935, 0.1777, -0.5149), (-0.7548, 0.3126, -0.667), (-0.8417, 0.3486, -0.5149), (-0.6793, 0.4539, -0.667), (-0.7575, 0.5061, -0.5149), (-0.5777, 0.5777, -0.667), (-0.6442, 0.6442, -0.5149), (-0.4539, 0.6793, -0.667), (-0.5061, 0.7575, -0.5149), (-0.3126, 0.7548, -0.667), (-0.3486, 0.8417, -0.5149), (-0.1594, 0.8013, -0.667), (-0.1777, 0.8935, -0.5149), (-8.154e-08, 1.0, 2.31e-07), (0.1951, 0.9808, 2.31e-07), (0.3827, 0.9239, 2.31e-07), (0.5556, 0.8315, 2.31e-07), (0.7071, 0.7071, 2.31e-07), (0.8315, 0.5556, 2.31e-07), (0.9239, 0.3827, 2.31e-07), (0.9808, 0.1951, 2.31e-07), (1.0, -2.336e-07, 2.31e-07), (0.9808, -0.1951, 2.31e-07), (0.9239, -0.3827, 2.31e-07), (0.8315, -0.5556, 2.31e-07), (0.7071, -0.7071, 2.31e-07), (0.5556, -0.8315, 2.31e-07), (0.3827, -0.9239, 2.31e-07), (0.1951, -0.9808, 2.31e-07), (-4.074e-07, -1.0, 2.31e-07), (-0.1951, -0.9808, 2.31e-07), (-0.3827, -0.9239, 2.31e-07), (-0.5556, -0.8315, 2.31e-07), (-0.7071, -0.7071, 2.31e-07), (-0.8315, -0.5556, 2.31e-07), (-0.9239, -0.3827, 2.31e-07), (-0.9808, -0.1951, 2.31e-07), (-1.0, 6.565e-07, 2.31e-07), (-0.9808, 0.1951, 2.31e-07), (-0.9239, 0.3827, 2.31e-07), (-0.8315, 0.5556, 2.31e-07), (-0.7071, 0.7071, 2.31e-07), (-0.5556, 0.8315, 2.31e-07), (-0.3827, 0.9239, 2.31e-07), (-0.1951, 0.9808, 2.31e-07)], [], [(36, 0, 1, 37), (37, 1, 2, 42), (42, 2, 3, 47), (47, 3, 4, 52), (52, 4, 5, 57), (57, 5, 6, 62), (62, 6, 7, 67), (67, 7, 8, 72), (72, 8, 9, 77), (77, 9, 10, 82), (82, 10, 11, 87), (87, 11, 12, 92), (92, 12, 13, 97), (97, 13, 14, 102), (102, 14, 15, 107), (107, 15, 16, 112), (112, 16, 17, 117), (117, 17, 18, 122), (122, 18, 19, 127), (127, 19, 20, 132), (132, 20, 21, 137), (137, 21, 22, 142), (142, 22, 23, 147), (147, 23, 24, 152), (152, 24, 25, 157), (157, 25, 26, 162), (162, 26, 27, 167), (167, 27, 28, 172), (172, 28, 29, 177), (177, 29, 30, 182), (20, 19, 211, 212), (182, 30, 31, 187), (187, 31, 0, 36), (607, 191, 32, 576), (191, 190, 33, 32), (190, 189, 34, 33), (103, 108, 254, 252), (188, 187, 36, 35), (35, 38, 226, 225), (606, 186, 191, 607), (186, 185, 190, 191), (185, 184, 189, 190), (183, 182, 187, 188), (179, 174, 281, 283), (605, 181, 186, 606), (181, 180, 185, 186), (180, 179, 184, 185), (178, 177, 182, 183), (109, 104, 253, 255), (604, 176, 181, 605), (176, 175, 180, 181), (175, 174, 179, 180), (39, 34, 224, 227), (173, 172, 177, 178), (603, 171, 176, 604), (171, 170, 175, 176), (170, 169, 174, 175), (168, 167, 172, 173), (128, 133, 264, 262), (602, 166, 171, 603), (166, 165, 170, 171), (165, 164, 169, 170), (58, 63, 236, 234), (163, 162, 167, 168), (601, 161, 166, 602), (161, 160, 165, 166), (160, 159, 164, 165), (158, 157, 162, 163), (134, 129, 263, 265), (600, 156, 161, 601), (156, 155, 160, 161), (155, 154, 159, 160), (64, 59, 235, 237), (153, 152, 157, 158), (599, 151, 156, 600), (151, 150, 155, 156), (150, 149, 154, 155), (148, 147, 152, 153), (153, 158, 274, 272), (598, 146, 151, 599), (146, 145, 150, 151), (145, 144, 149, 150), (143, 142, 147, 148), (83, 88, 246, 244), (597, 141, 146, 598), (141, 140, 145, 146), (140, 139, 144, 145), (138, 137, 142, 143), (596, 136, 141, 597), (136, 135, 140, 141), (135, 134, 139, 140), (159, 154, 273, 275), (133, 132, 137, 138), (595, 131, 136, 596), (131, 130, 135, 136), (130, 129, 134, 135), (89, 84, 245, 247), (128, 127, 132, 133), (594, 126, 131, 595), (126, 125, 130, 131), (125, 124, 129, 130), (178, 183, 284, 282), (123, 122, 127, 128), (593, 121, 126, 594), (121, 120, 125, 126), (120, 119, 124, 125), (108, 113, 256, 254), (118, 117, 122, 123), (38, 43, 228, 226), (592, 116, 121, 593), (116, 115, 120, 121), (115, 114, 119, 120), (113, 112, 117, 118), (184, 179, 283, 285), (591, 111, 116, 592), (111, 110, 115, 116), (110, 109, 114, 115), (108, 107, 112, 113), (114, 109, 255, 257), (590, 106, 111, 591), (106, 105, 110, 111), (105, 104, 109, 110), (44, 39, 227, 229), (103, 102, 107, 108), (589, 101, 106, 590), (101, 100, 105, 106), (100, 99, 104, 105), (98, 97, 102, 103), (133, 138, 266, 264), (588, 96, 101, 589), (96, 95, 100, 101), (95, 94, 99, 100), (63, 68, 238, 236), (93, 92, 97, 98), (587, 91, 96, 588), (91, 90, 95, 96), (90, 89, 94, 95), (88, 87, 92, 93), (139, 134, 265, 267), (586, 86, 91, 587), (86, 85, 90, 91), (85, 84, 89, 90), (69, 64, 237, 239), (83, 82, 87, 88), (585, 81, 86, 586), (81, 80, 85, 86), (80, 79, 84, 85), (78, 77, 82, 83), (158, 163, 276, 274), (584, 76, 81, 585), (76, 75, 80, 81), (75, 74, 79, 80), (73, 72, 77, 78), (88, 93, 248, 246), (583, 71, 76, 584), (71, 70, 75, 76), (70, 69, 74, 75), (68, 67, 72, 73), (582, 66, 71, 583), (66, 65, 70, 71), (65, 64, 69, 70), (164, 159, 275, 277), (63, 62, 67, 68), (581, 61, 66, 582), (61, 60, 65, 66), (60, 59, 64, 65), (94, 89, 247, 249), (58, 57, 62, 63), (580, 56, 61, 581), (56, 55, 60, 61), (55, 54, 59, 60), (183, 188, 286, 284), (53, 52, 57, 58), (579, 51, 56, 580), (51, 50, 55, 56), (50, 49, 54, 55), (113, 118, 258, 256), (48, 47, 52, 53), (43, 48, 230, 228), (578, 46, 51, 579), (46, 45, 50, 51), (45, 44, 49, 50), (43, 42, 47, 48), (189, 184, 285, 287), (577, 41, 46, 578), (41, 40, 45, 46), (40, 39, 44, 45), (38, 37, 42, 43), (119, 114, 257, 259), (576, 32, 41, 577), (32, 33, 40, 41), (33, 34, 39, 40), (49, 44, 229, 231), (35, 36, 37, 38), (192, 193, 223, 222, 221, 220, 219, 218, 217, 216, 215, 214, 213, 212, 211, 210, 209, 208, 207, 206, 205, 204, 203, 202, 201, 200, 199, 198, 197, 196, 195, 194), (29, 28, 220, 221), (3, 2, 194, 195), (12, 11, 203, 204), (21, 20, 212, 213), (30, 29, 221, 222), (4, 3, 195, 196), (13, 12, 204, 205), (22, 21, 213, 214), (31, 30, 222, 223), (5, 4, 196, 197), (14, 13, 205, 206), (23, 22, 214, 215), (0, 31, 223, 193), (6, 5, 197, 198), (15, 14, 206, 207), (24, 23, 215, 216), (7, 6, 198, 199), (16, 15, 207, 208), (25, 24, 216, 217), (8, 7, 199, 200), (17, 16, 208, 209), (26, 25, 217, 218), (9, 8, 200, 201), (18, 17, 209, 210), (1, 0, 193, 192), (27, 26, 218, 219), (10, 9, 201, 202), (19, 18, 210, 211), (28, 27, 219, 220), (2, 1, 192, 194), (11, 10, 202, 203), (287, 286, 225, 224), (285, 284, 286, 287), (283, 282, 284, 285), (281, 280, 282, 283), (279, 278, 280, 281), (277, 276, 278, 279), (275, 274, 276, 277), (273, 272, 274, 275), (271, 270, 272, 273), (269, 268, 270, 271), (267, 266, 268, 269), (265, 264, 266, 267), (263, 262, 264, 265), (261, 260, 262, 263), (259, 258, 260, 261), (257, 256, 258, 259), (255, 254, 256, 257), (253, 252, 254, 255), (251, 250, 252, 253), (249, 248, 250, 251), (247, 246, 248, 249), (245, 244, 246, 247), (243, 242, 244, 245), (241, 240, 242, 243), (239, 238, 240, 241), (237, 236, 238, 239), (235, 234, 236, 237), (233, 232, 234, 235), (231, 230, 232, 233), (229, 228, 230, 231), (227, 226, 228, 229), (224, 225, 226, 227), (173, 178, 282, 280), (84, 79, 243, 245), (154, 149, 271, 273), (78, 83, 244, 242), (148, 153, 272, 270), (59, 54, 233, 235), (129, 124, 261, 263), (53, 58, 234, 232), (123, 128, 262, 260), (104, 99, 251, 253), (174, 169, 279, 281), (98, 103, 252, 250), (168, 173, 280, 278), (79, 74, 241, 243), (149, 144, 269, 271), (73, 78, 242, 240), (143, 148, 270, 268), (54, 49, 231, 233), (124, 119, 259, 261), (34, 189, 287, 224), (48, 53, 232, 230), (118, 123, 260, 258), (188, 35, 225, 286), (99, 94, 249, 251), (169, 164, 277, 279), (93, 98, 250, 248), (163, 168, 278, 276), (74, 69, 239, 241), (144, 139, 267, 269), (68, 73, 240, 238), (138, 143, 268, 266), (324, 325, 289, 288), (325, 330, 290, 289), (330, 335, 291, 290), (335, 340, 292, 291), (340, 345, 293, 292), (345, 350, 294, 293), (350, 355, 295, 294), (355, 360, 296, 295), (360, 365, 297, 296), (365, 370, 298, 297), (370, 375, 299, 298), (375, 380, 300, 299), (380, 385, 301, 300), (385, 390, 302, 301), (390, 395, 303, 302), (395, 400, 304, 303), (400, 405, 305, 304), (405, 410, 306, 305), (410, 415, 307, 306), (415, 420, 308, 307), (420, 425, 309, 308), (425, 430, 310, 309), (430, 435, 311, 310), (435, 440, 312, 311), (440, 445, 313, 312), (445, 450, 314, 313), (450, 455, 315, 314), (455, 460, 316, 315), (460, 465, 317, 316), (465, 470, 318, 317), (308, 500, 499, 307), (470, 475, 319, 318), (475, 324, 288, 319), (607, 576, 320, 479), (479, 320, 321, 478), (478, 321, 322, 477), (391, 540, 542, 396), (476, 323, 324, 475), (323, 513, 514, 326), (606, 607, 479, 474), (474, 479, 478, 473), (473, 478, 477, 472), (471, 476, 475, 470), (467, 571, 569, 462), (605, 606, 474, 469), (469, 474, 473, 468), (468, 473, 472, 467), (466, 471, 470, 465), (397, 543, 541, 392), (604, 605, 469, 464), (464, 469, 468, 463), (463, 468, 467, 462), (327, 515, 512, 322), (461, 466, 465, 460), (603, 604, 464, 459), (459, 464, 463, 458), (458, 463, 462, 457), (456, 461, 460, 455), (416, 550, 552, 421), (602, 603, 459, 454), (454, 459, 458, 453), (453, 458, 457, 452), (346, 522, 524, 351), (451, 456, 455, 450), (601, 602, 454, 449), (449, 454, 453, 448), (448, 453, 452, 447), (446, 451, 450, 445), (422, 553, 551, 417), (600, 601, 449, 444), (444, 449, 448, 443), (443, 448, 447, 442), (352, 525, 523, 347), (441, 446, 445, 440), (599, 600, 444, 439), (439, 444, 443, 438), (438, 443, 442, 437), (436, 441, 440, 435), (441, 560, 562, 446), (598, 599, 439, 434), (434, 439, 438, 433), (433, 438, 437, 432), (431, 436, 435, 430), (371, 532, 534, 376), (597, 598, 434, 429), (429, 434, 433, 428), (428, 433, 432, 427), (426, 431, 430, 425), (596, 597, 429, 424), (424, 429, 428, 423), (423, 428, 427, 422), (447, 563, 561, 442), (421, 426, 425, 420), (595, 596, 424, 419), (419, 424, 423, 418), (418, 423, 422, 417), (377, 535, 533, 372), (416, 421, 420, 415), (594, 595, 419, 414), (414, 419, 418, 413), (413, 418, 417, 412), (466, 570, 572, 471), (411, 416, 415, 410), (593, 594, 414, 409), (409, 414, 413, 408), (408, 413, 412, 407), (396, 542, 544, 401), (406, 411, 410, 405), (326, 514, 516, 331), (592, 593, 409, 404), (404, 409, 408, 403), (403, 408, 407, 402), (401, 406, 405, 400), (472, 573, 571, 467), (591, 592, 404, 399), (399, 404, 403, 398), (398, 403, 402, 397), (396, 401, 400, 395), (402, 545, 543, 397), (590, 591, 399, 394), (394, 399, 398, 393), (393, 398, 397, 392), (332, 517, 515, 327), (391, 396, 395, 390), (589, 590, 394, 389), (389, 394, 393, 388), (388, 393, 392, 387), (386, 391, 390, 385), (421, 552, 554, 426), (588, 589, 389, 384), (384, 389, 388, 383), (383, 388, 387, 382), (351, 524, 526, 356), (381, 386, 385, 380), (587, 588, 384, 379), (379, 384, 383, 378), (378, 383, 382, 377), (376, 381, 380, 375), (427, 555, 553, 422), (586, 587, 379, 374), (374, 379, 378, 373), (373, 378, 377, 372), (357, 527, 525, 352), (371, 376, 375, 370), (585, 586, 374, 369), (369, 374, 373, 368), (368, 373, 372, 367), (366, 371, 370, 365), (446, 562, 564, 451), (584, 585, 369, 364), (364, 369, 368, 363), (363, 368, 367, 362), (361, 366, 365, 360), (376, 534, 536, 381), (583, 584, 364, 359), (359, 364, 363, 358), (358, 363, 362, 357), (356, 361, 360, 355), (582, 583, 359, 354), (354, 359, 358, 353), (353, 358, 357, 352), (452, 565, 563, 447), (351, 356, 355, 350), (581, 582, 354, 349), (349, 354, 353, 348), (348, 353, 352, 347), (382, 537, 535, 377), (346, 351, 350, 345), (580, 581, 349, 344), (344, 349, 348, 343), (343, 348, 347, 342), (471, 572, 574, 476), (341, 346, 345, 340), (579, 580, 344, 339), (339, 344, 343, 338), (338, 343, 342, 337), (401, 544, 546, 406), (336, 341, 340, 335), (331, 516, 518, 336), (578, 579, 339, 334), (334, 339, 338, 333), (333, 338, 337, 332), (331, 336, 335, 330), (477, 575, 573, 472), (577, 578, 334, 329), (329, 334, 333, 328), (328, 333, 332, 327), (326, 331, 330, 325), (407, 547, 545, 402), (576, 577, 329, 320), (320, 329, 328, 321), (321, 328, 327, 322), (337, 519, 517, 332), (323, 326, 325, 324), (480, 482, 483, 484, 485, 486, 487, 488, 489, 490, 491, 492, 493, 494, 495, 496, 497, 498, 499, 500, 501, 502, 503, 504, 505, 506, 507, 508, 509, 510, 511, 481), (317, 509, 508, 316), (291, 483, 482, 290), (300, 492, 491, 299), (309, 501, 500, 308), (318, 510, 509, 317), (292, 484, 483, 291), (301, 493, 492, 300), (310, 502, 501, 309), (319, 511, 510, 318), (293, 485, 484, 292), (302, 494, 493, 301), (311, 503, 502, 310), (288, 481, 511, 319), (294, 486, 485, 293), (303, 495, 494, 302), (312, 504, 503, 311), (295, 487, 486, 294), (304, 496, 495, 303), (313, 505, 504, 312), (296, 488, 487, 295), (305, 497, 496, 304), (314, 506, 505, 313), (297, 489, 488, 296), (306, 498, 497, 305), (289, 480, 481, 288), (315, 507, 506, 314), (298, 490, 489, 297), (307, 499, 498, 306), (316, 508, 507, 315), (290, 482, 480, 289), (299, 491, 490, 298), (575, 512, 513, 574), (573, 575, 574, 572), (571, 573, 572, 570), (569, 571, 570, 568), (567, 569, 568, 566), (565, 567, 566, 564), (563, 565, 564, 562), (561, 563, 562, 560), (559, 561, 560, 558), (557, 559, 558, 556), (555, 557, 556, 554), (553, 555, 554, 552), (551, 553, 552, 550), (549, 551, 550, 548), (547, 549, 548, 546), (545, 547, 546, 544), (543, 545, 544, 542), (541, 543, 542, 540), (539, 541, 540, 538), (537, 539, 538, 536), (535, 537, 536, 534), (533, 535, 534, 532), (531, 533, 532, 530), (529, 531, 530, 528), (527, 529, 528, 526), (525, 527, 526, 524), (523, 525, 524, 522), (521, 523, 522, 520), (519, 521, 520, 518), (517, 519, 518, 516), (515, 517, 516, 514), (512, 515, 514, 513), (461, 568, 570, 466), (372, 533, 531, 367), (442, 561, 559, 437), (366, 530, 532, 371), (436, 558, 560, 441), (347, 523, 521, 342), (417, 551, 549, 412), (341, 520, 522, 346), (411, 548, 550, 416), (392, 541, 539, 387), (462, 569, 567, 457), (386, 538, 540, 391), (456, 566, 568, 461), (367, 531, 529, 362), (437, 559, 557, 432), (361, 528, 530, 366), (431, 556, 558, 436), (342, 521, 519, 337), (412, 549, 547, 407), (322, 512, 575, 477), (336, 518, 520, 341), (406, 546, 548, 411), (476, 574, 513, 323), (387, 539, 537, 382), (457, 567, 565, 452), (381, 536, 538, 386), (451, 564, 566, 456), (362, 529, 527, 357), (432, 557, 555, 427), (356, 526, 528, 361), (426, 554, 556, 431)])
me_cylinder.polygons.foreach_set('use_smooth', [True] * 578)
me_cylinder.polygons.foreach_set('material_index', [2, 2, 2, 2, 2, 2, 2, 2, 2, 2, 2, 2, 2, 2, 2, 2, 2, 2, 2, 2, 2, 2, 2, 2, 2, 2, 2, 2, 2, 2, 0, 2, 2, 0, 0, 0, 3, 0, 3, 0, 0, 0, 0, 3, 0, 0, 0, 0, 3, 0, 0, 0, 3, 0, 0, 0, 0, 0, 3, 0, 0, 0, 3, 0, 0, 0, 0, 0, 3, 0, 0, 0, 3, 0, 0, 0, 0, 0, 3, 0, 0, 0, 0, 3, 0, 0, 0, 0, 0, 0, 0, 3, 0, 0, 0, 0, 3, 0, 0, 0, 0, 3, 0, 0, 0, 0, 3, 0, 3, 0, 0, 0, 0, 3, 0, 0, 0, 0, 3, 0, 0, 0, 3, 0, 0, 0, 0, 0, 3, 0, 0, 0, 3, 0, 0, 0, 0, 0, 3, 0, 0, 0, 3, 0, 0, 0, 0, 0, 3, 0, 0, 0, 0, 3, 0, 0, 0, 0, 0, 0, 0, 3, 0, 0, 0, 0, 3, 0, 0, 0, 0, 3, 0, 0, 0, 0, 3, 0, 3, 0, 0, 0, 0, 3, 0, 0, 0, 0, 3, 0, 0, 0, 3, 0, 1, 0, 0, 0, 0, 0, 0, 0, 0, 0, 0, 0, 0, 0, 0, 0, 0, 0, 0, 0, 0, 0, 0, 0, 0, 0, 0, 0, 0, 0, 0, 0, 3, 3, 3, 3, 3, 3, 3, 3, 3, 3, 3, 3, 3, 3, 3, 3, 3, 3, 3, 3, 3, 3, 3, 3, 3, 3, 3, 3, 3, 3, 3, 3, 3, 3, 3, 3, 3, 3, 3, 3, 3, 3, 3, 3, 3, 3, 3, 3, 3, 3, 3, 3, 3, 3, 3, 3, 3, 3, 3, 3, 3, 3, 3, 2, 2, 2, 2, 2, 2, 2, 2, 2, 2, 2, 2, 2, 2, 2, 2, 2, 2, 2, 2, 2, 2, 2, 2, 2, 2, 2, 2, 2, 2, 0, 2, 2, 0, 0, 0, 3, 0, 3, 0, 0, 0, 0, 3, 0, 0, 0, 0, 3, 0, 0, 0, 3, 0, 0, 0, 0, 0, 3, 0, 0, 0, 3, 0, 0, 0, 0, 0, 3, 0, 0, 0, 3, 0, 0, 0, 0, 0, 3, 0, 0, 0, 0, 3, 0, 0, 0, 0, 0, 0, 0, 3, 0, 0, 0, 0, 3, 0, 0, 0, 0, 3, 0, 0, 0, 0, 3, 0, 3, 0, 0, 0, 0, 3, 0, 0, 0, 0, 3, 0, 0, 0, 3, 0, 0, 0, 0, 0, 3, 0, 0, 0, 3, 0, 0, 0, 0, 0, 3, 0, 0, 0, 3, 0, 0, 0, 0, 0, 3, 0, 0, 0, 0, 3, 0, 0, 0, 0, 0, 0, 0, 3, 0, 0, 0, 0, 3, 0, 0, 0, 0, 3, 0, 0, 0, 0, 3, 0, 3, 0, 0, 0, 0, 3, 0, 0, 0, 0, 3, 0, 0, 0, 3, 0, 1, 0, 0, 0, 0, 0, 0, 0, 0, 0, 0, 0, 0, 0, 0, 0, 0, 0, 0, 0, 0, 0, 0, 0, 0, 0, 0, 0, 0, 0, 0, 0, 3, 3, 3, 3, 3, 3, 3, 3, 3, 3, 3, 3, 3, 3, 3, 3, 3, 3, 3, 3, 3, 3, 3, 3, 3, 3, 3, 3, 3, 3, 3, 3, 3, 3, 3, 3, 3, 3, 3, 3, 3, 3, 3, 3, 3, 3, 3, 3, 3, 3, 3, 3, 3, 3, 3, 3, 3, 3, 3, 3, 3, 3, 3])
_uv = me_cylinder.uv_layers.new(name='UVMap')
_uv.uv.foreach_set('vector', [0.5258, 0.484, 0.5105, 0.4859, 0.5067, 0.4616, 0.5215, 0.4558, 0.5215, 0.4558, 0.5067, 0.4616, 0.4994, 0.4386, 0.513, 0.4292, 0.513, 0.4292, 0.4994, 0.4386, 0.4888, 0.418, 0.5007, 0.4053, 0.5007, 0.4053, 0.4888, 0.418, 0.4753, 0.4004, 0.485, 0.385, 0.485, 0.385, 0.4753, 0.4004, 0.4594, 0.3866, 0.4666, 0.369, 0.4666, 0.369, 0.4594, 0.3866, 0.4417, 0.3771, 0.4462, 0.358, 0.4462, 0.358, 0.4417, 0.3771, 0.4229, 0.3723, 0.4245, 0.3524, 0.4245, 0.3524, 0.4229, 0.3723, 0.4038, 0.3723, 0.4023, 0.3524, 0.4023, 0.3524, 0.4038, 0.3723, 0.3851, 0.3771, 0.3806, 0.358, 0.3806, 0.358, 0.3851, 0.3771, 0.3674, 0.3866, 0.3601, 0.369, 0.3601, 0.369, 0.3674, 0.3866, 0.3515, 0.4004, 0.3417, 0.385, 0.3417, 0.385, 0.3515, 0.4004, 0.338, 0.418, 0.3261, 0.4053, 0.3261, 0.4053, 0.338, 0.418, 0.3273, 0.4386, 0.3138, 0.4292, 0.3138, 0.4292, 0.3273, 0.4386, 0.32, 0.4616, 0.3053, 0.4558, 0.3053, 0.4558, 0.32, 0.4616, 0.3163, 0.4859, 0.301, 0.484, 0.301, 0.484, 0.3163, 0.4859, 0.3163, 0.5107, 0.301, 0.5127, 0.301, 0.5127, 0.3163, 0.5107, 0.32, 0.5351, 0.3053, 0.5409, 0.3053, 0.5409, 0.32, 0.5351, 0.3273, 0.558, 0.3138, 0.5675, 0.3138, 0.5675, 0.3273, 0.558, 0.338, 0.5787, 0.3261, 0.5914, 0.3261, 0.5914, 0.338, 0.5787, 0.3515, 0.5962, 0.3417, 0.6117, 0.3417, 0.6117, 0.3515, 0.5962, 0.3674, 0.61, 0.3601, 0.6276, 0.3601, 0.6276, 0.3674, 0.61, 0.3851, 0.6195, 0.3806, 0.6386, 0.3806, 0.6386, 0.3851, 0.6195, 0.4038, 0.6244, 0.4023, 0.6443, 0.4023, 0.6443, 0.4038, 0.6244, 0.4229, 0.6244, 0.4245, 0.6443, 0.4245, 0.6443, 0.4229, 0.6244, 0.4417, 0.6195, 0.4462, 0.6386, 0.4462, 0.6386, 0.4417, 0.6195, 0.4594, 0.61, 0.4666, 0.6276, 0.4666, 0.6276, 0.4594, 0.61, 0.4753, 0.5962, 0.485, 0.6117, 0.485, 0.6117, 0.4753, 0.5962, 0.4888, 0.5787, 0.5007, 0.5914, 0.5007, 0.5914, 0.4888, 0.5787, 0.4994, 0.558, 0.513, 0.5675, 0.513, 0.5675, 0.4994, 0.558, 0.5067, 0.5351, 0.5215, 0.5409, 0.6296, 0.9181, 0.6296, 0.9049, 0.6371, 0.9018, 0.6371, 0.9128, 0.5215, 0.5409, 0.5067, 0.5351, 0.5105, 0.5107, 0.5258, 0.5127, 0.5258, 0.5127, 0.5105, 0.5107, 0.5105, 0.4859, 0.5258, 0.484, 0.6201, 0.1569, 0.5938, 0.1569, 0.5938, 0.1179, 0.6201, 0.1178, 0.5938, 0.1569, 0.5676, 0.1578, 0.5676, 0.1203, 0.5938, 0.1179, 0.5676, 0.1578, 0.5414, 0.1599, 0.5414, 0.1254, 0.5676, 0.1203, 0.2939, 0.4513, 0.2891, 0.4824, 0.2854, 0.482, 0.2903, 0.4499, 0.7573, 0.6838, 0.7419, 0.6858, 0.7419, 0.6578, 0.7573, 0.6528, 0.5377, 0.4824, 0.5329, 0.4513, 0.5364, 0.4499, 0.5414, 0.482, 0.6201, 0.1969, 0.5938, 0.1969, 0.5938, 0.1569, 0.6201, 0.1569, 0.5938, 0.1969, 0.5676, 0.1964, 0.5676, 0.1578, 0.5938, 0.1569, 0.5676, 0.1964, 0.5414, 0.1953, 0.5414, 0.1599, 0.5676, 0.1578, 0.7573, 0.7156, 0.7419, 0.7145, 0.7419, 0.6858, 0.7573, 0.6838, 0.05436, 0.325, 0.07706, 0.3446, 0.07511, 0.3494, 0.05173, 0.3291, 0.6201, 0.2364, 0.5938, 0.2364, 0.5938, 0.1969, 0.6201, 0.1969, 0.5938, 0.2364, 0.5676, 0.2344, 0.5676, 0.1964, 0.5938, 0.1969, 0.5676, 0.2344, 0.5414, 0.2302, 0.5414, 0.1953, 0.5676, 0.1964, 0.7573, 0.7469, 0.7419, 0.7429, 0.7419, 0.7145, 0.7573, 0.7156, 0.2655, 0.1, 0.2503, 0.07056, 0.2535, 0.06715, 0.2692, 0.09749, 0.6201, 0.2739, 0.5938, 0.2738, 0.5938, 0.2364, 0.6201, 0.2364, 0.5938, 0.2738, 0.5676, 0.2705, 0.5676, 0.2344, 0.5938, 0.2364, 0.5676, 0.2705, 0.5414, 0.2634, 0.5414, 0.2302, 0.5676, 0.2344, 0.004118, 0.2029, 0.009443, 0.2377, 0.005484, 0.2393, 1.876e-08, 0.2035, 0.7573, 0.7766, 0.7419, 0.7697, 0.7419, 0.7429, 0.7573, 0.7469, 0.6201, 0.3078, 0.5938, 0.3078, 0.5938, 0.2738, 0.6201, 0.2739, 0.5938, 0.3078, 0.5676, 0.3032, 0.5676, 0.2705, 0.5938, 0.2738, 0.5676, 0.3032, 0.5414, 0.2934, 0.5414, 0.2634, 0.5676, 0.2705, 0.7573, 0.8036, 0.7419, 0.7941, 0.7419, 0.7697, 0.7573, 0.7766, 0.3168, 0.6012, 0.3342, 0.6236, 0.3318, 0.6274, 0.314, 0.6042, 0.08427, 0.967, 0.1095, 0.9668, 0.1047, 0.9996, 0.07948, 0.9998, 0.5938, 0.3369, 0.5676, 0.3313, 0.5676, 0.3032, 0.5938, 0.3078, 0.5676, 0.3313, 0.5414, 0.3192, 0.5414, 0.2934, 0.5676, 0.3032, 0.4722, 0.3554, 0.4496, 0.3432, 0.4507, 0.3386, 0.474, 0.3511, 0.4722, 0.6413, 0.4666, 0.6276, 0.485, 0.6117, 0.4926, 0.6236, 0.08757, 0.9304, 0.1128, 0.9301, 0.1095, 0.9668, 0.08427, 0.967, 0.1128, 0.9301, 0.1364, 0.9276, 0.1332, 0.9629, 0.1095, 0.9668, 0.1364, 0.9276, 0.1583, 0.9224, 0.1554, 0.9548, 0.1332, 0.9629, 0.4496, 0.6535, 0.4462, 0.6386, 0.4666, 0.6276, 0.4722, 0.6413, 0.2655, 0.2704, 0.276, 0.2377, 0.2799, 0.2393, 0.2692, 0.273, 0.08926, 0.8913, 0.1144, 0.891, 0.1128, 0.9301, 0.08757, 0.9304, 0.1144, 0.891, 0.138, 0.8899, 0.1364, 0.9276, 0.1128, 0.9301, 0.138, 0.8899, 0.1598, 0.8878, 0.1583, 0.9224, 0.1364, 0.9276, 0.05436, 0.0455, 0.03506, 0.07056, 0.03186, 0.06715, 0.05173, 0.04135, 0.4256, 0.6597, 0.4245, 0.6443, 0.4462, 0.6386, 0.4496, 0.6535, 0.08926, 0.8512, 0.1144, 0.851, 0.1144, 0.891, 0.08926, 0.8913, 0.1144, 0.851, 0.138, 0.8514, 0.138, 0.8899, 0.1144, 0.891, 0.138, 0.8514, 0.1598, 0.8524, 0.1598, 0.8878, 0.138, 0.8899, 0.4011, 0.6597, 0.4023, 0.6443, 0.4245, 0.6443, 0.4256, 0.6597, 0.4256, 0.6597, 0.4496, 0.6535, 0.4507, 0.6581, 0.426, 0.6644, 0.08757, 0.8118, 0.1128, 0.8116, 0.1144, 0.851, 0.08926, 0.8512, 0.1128, 0.8116, 0.1364, 0.8134, 0.138, 0.8514, 0.1144, 0.851, 0.1364, 0.8134, 0.1583, 0.8175, 0.1598, 0.8524, 0.138, 0.8514, 0.3771, 0.6535, 0.3806, 0.6386, 0.4023, 0.6443, 0.4011, 0.6597, 0.3545, 0.3554, 0.3342, 0.373, 0.3318, 0.3693, 0.3528, 0.3511, 0.08427, 0.7744, 0.1095, 0.7743, 0.1128, 0.8116, 0.08757, 0.8118, 0.1095, 0.7743, 0.1332, 0.7774, 0.1364, 0.8134, 0.1128, 0.8116, 0.1332, 0.7774, 0.1554, 0.7844, 0.1583, 0.8175, 0.1364, 0.8134, 0.3545, 0.6413, 0.3601, 0.6276, 0.3806, 0.6386, 0.3771, 0.6535, 0.7775, 0.2252, 0.8037, 0.2251, 0.8037, 0.2591, 0.7775, 0.2591, 0.8037, 0.2251, 0.8299, 0.2218, 0.8299, 0.2545, 0.8037, 0.2591, 0.8299, 0.2218, 0.8562, 0.2147, 0.8562, 0.2447, 0.8299, 0.2545, 0.1564, 0.3651, 0.1831, 0.3582, 0.1843, 0.3633, 0.1568, 0.3705, 0.2743, 0.7679, 0.259, 0.7747, 0.259, 0.7504, 0.2743, 0.7409, 0.7775, 0.1877, 0.8037, 0.1877, 0.8037, 0.2251, 0.7775, 0.2252, 0.8037, 0.1877, 0.8299, 0.1857, 0.8299, 0.2218, 0.8037, 0.2251, 0.8299, 0.1857, 0.8562, 0.1815, 0.8562, 0.2147, 0.8299, 0.2218, 0.1831, 0.01226, 0.1564, 0.005345, 0.1568, 0.0, 0.1843, 0.007118, 0.2743, 0.7976, 0.259, 0.8016, 0.259, 0.7747, 0.2743, 0.7679, 0.7775, 0.1482, 0.8037, 0.1482, 0.8037, 0.1877, 0.7775, 0.1877, 0.8037, 0.1482, 0.8299, 0.1477, 0.8299, 0.1857, 0.8037, 0.1877, 0.8299, 0.1477, 0.8562, 0.1466, 0.8562, 0.1815, 0.8299, 0.1857, 0.5235, 0.5747, 0.5329, 0.5454, 0.5364, 0.5468, 0.5268, 0.577, 0.2743, 0.8289, 0.259, 0.83, 0.259, 0.8016, 0.2743, 0.7976, 0.7775, 0.1082, 0.8037, 0.1082, 0.8037, 0.1482, 0.7775, 0.1482, 0.8037, 0.1082, 0.8299, 0.1091, 0.8299, 0.1477, 0.8037, 0.1482, 0.8299, 0.1091, 0.8562, 0.1112, 0.8562, 0.1466, 0.8299, 0.1477, 0.2891, 0.4824, 0.2891, 0.5142, 0.2854, 0.5147, 0.2854, 0.482, 0.2743, 0.8607, 0.259, 0.8587, 0.259, 0.83, 0.2743, 0.8289, 0.5329, 0.4513, 0.5235, 0.4219, 0.5268, 0.4197, 0.5364, 0.4499, 0.7775, 0.06915, 0.8037, 0.06916, 0.8037, 0.1082, 0.7775, 0.1082, 0.8037, 0.06916, 0.8299, 0.07155, 0.8299, 0.1091, 0.8037, 0.1082, 0.8299, 0.07155, 0.8562, 0.07666, 0.8562, 0.1112, 0.8299, 0.1091, 0.2743, 0.8916, 0.259, 0.8867, 0.259, 0.8587, 0.2743, 0.8607, 0.03506, 0.2999, 0.05436, 0.325, 0.05173, 0.3291, 0.03186, 0.3033, 0.7775, 0.03262, 0.8037, 0.03265, 0.8037, 0.06916, 0.7775, 0.06915, 0.8037, 0.03265, 0.8299, 0.03638, 0.8299, 0.07155, 0.8037, 0.06916, 0.8299, 0.03638, 0.8562, 0.04434, 0.8562, 0.07666, 0.8299, 0.07155, 0.2743, 0.9206, 0.259, 0.9129, 0.259, 0.8867, 0.2743, 0.8916, 0.276, 0.1328, 0.2655, 0.1, 0.2692, 0.09749, 0.2799, 0.1312, 0.7775, 0.0, 0.8037, 3.837e-05, 0.8037, 0.03265, 0.7775, 0.03262, 0.8037, 3.837e-05, 0.8299, 0.004967, 0.8299, 0.03638, 0.8037, 0.03265, 0.8299, 0.004967, 0.8562, 0.01548, 0.8562, 0.04434, 0.8299, 0.03638, 0.004118, 0.1675, 0.004118, 0.2029, 1.876e-08, 0.2035, 0.0, 0.167, 0.2743, 0.9465, 0.259, 0.9363, 0.259, 0.9129, 0.2743, 0.9206, 0.4658, 0.7666, 0.4659, 0.8007, 0.4428, 0.8007, 0.4428, 0.7666, 0.4659, 0.8007, 0.4693, 0.8347, 0.4471, 0.8347, 0.4428, 0.8007, 0.4693, 0.8347, 0.4765, 0.8688, 0.4562, 0.8688, 0.4471, 0.8347, 0.3032, 0.4219, 0.3138, 0.4292, 0.3053, 0.4558, 0.2939, 0.4513, 0.3342, 0.6236, 0.3545, 0.6413, 0.3528, 0.6455, 0.3318, 0.6274, 0.4924, 0.7666, 0.4924, 0.8007, 0.4659, 0.8007, 0.4658, 0.7666, 0.4924, 0.8007, 0.4949, 0.8347, 0.4693, 0.8347, 0.4659, 0.8007, 0.4949, 0.8347, 0.5, 0.8688, 0.4765, 0.8688, 0.4693, 0.8347, 0.4496, 0.3432, 0.4256, 0.337, 0.426, 0.3322, 0.4507, 0.3386, 0.607, 0.9144, 0.5917, 0.9209, 0.5917, 0.8961, 0.607, 0.887, 0.3641, 0.8979, 0.3903, 0.8979, 0.3903, 0.9357, 0.3641, 0.9357, 0.3903, 0.8979, 0.4166, 0.8962, 0.4166, 0.9326, 0.3903, 0.9357, 0.4166, 0.8962, 0.4428, 0.8924, 0.4428, 0.9258, 0.4166, 0.9326, 0.7659, 0.4849, 0.7812, 0.4812, 0.7812, 0.5084, 0.7659, 0.5149, 0.2503, 0.2999, 0.2655, 0.2704, 0.2692, 0.273, 0.2535, 0.3033, 0.3641, 0.8583, 0.3903, 0.8583, 0.3903, 0.8979, 0.3641, 0.8979, 0.3903, 0.8583, 0.4166, 0.858, 0.4166, 0.8962, 0.3903, 0.8979, 0.4166, 0.858, 0.4428, 0.8573, 0.4428, 0.8924, 0.4166, 0.8962, 0.07706, 0.02582, 0.05436, 0.0455, 0.05173, 0.04135, 0.07511, 0.02108, 0.7659, 0.4534, 0.7812, 0.4528, 0.7812, 0.4812, 0.7659, 0.4849, 0.3641, 0.8183, 0.3903, 0.8183, 0.3903, 0.8583, 0.3641, 0.8583, 0.3903, 0.8183, 0.4166, 0.8195, 0.4166, 0.858, 0.3903, 0.8583, 0.4166, 0.8195, 0.4428, 0.8219, 0.4428, 0.8573, 0.4166, 0.858, 0.7659, 0.4217, 0.7812, 0.4241, 0.7812, 0.4528, 0.7659, 0.4534, 0.4496, 0.6535, 0.4722, 0.6413, 0.474, 0.6455, 0.4507, 0.6581, 0.3641, 0.7795, 0.3903, 0.7795, 0.3903, 0.8183, 0.3641, 0.8183, 0.3903, 0.7795, 0.4166, 0.7821, 0.4166, 0.8195, 0.3903, 0.8183, 0.4166, 0.7821, 0.4428, 0.7876, 0.4428, 0.8219, 0.4166, 0.8195, 0.7659, 0.3909, 0.7812, 0.3962, 0.7812, 0.4241, 0.7659, 0.4217, 0.3342, 0.373, 0.3168, 0.3955, 0.314, 0.3924, 0.3318, 0.3693, 0.3641, 0.7434, 0.3903, 0.7435, 0.3903, 0.7795, 0.3641, 0.7795, 0.3903, 0.7435, 0.4166, 0.7474, 0.4166, 0.7821, 0.3903, 0.7795, 0.4166, 0.7474, 0.4428, 0.7557, 0.4428, 0.7876, 0.4166, 0.7821, 0.7659, 0.3623, 0.7812, 0.3704, 0.7812, 0.3962, 0.7659, 0.3909, 0.3641, 0.7114, 0.3903, 0.7115, 0.3903, 0.7435, 0.3641, 0.7434, 0.3903, 0.7115, 0.4166, 0.7166, 0.4166, 0.7474, 0.3903, 0.7435, 0.4166, 0.7166, 0.4428, 0.7274, 0.4428, 0.7557, 0.4166, 0.7474, 0.1291, 0.3651, 0.1564, 0.3651, 0.1568, 0.3705, 0.1286, 0.3705, 0.7659, 0.3369, 0.7812, 0.3474, 0.7812, 0.3704, 0.7659, 0.3623, 0.3641, 0.6848, 0.3903, 0.6848, 0.3903, 0.7115, 0.3641, 0.7114, 0.3903, 0.6848, 0.4166, 0.6909, 0.4166, 0.7166, 0.3903, 0.7115, 0.4166, 0.6909, 0.4428, 0.7038, 0.4428, 0.7274, 0.4166, 0.7166, 0.2083, 0.02582, 0.1831, 0.01226, 0.1843, 0.007118, 0.2103, 0.02108, 0.4722, 0.3554, 0.4666, 0.369, 0.4462, 0.358, 0.4496, 0.3432, 0.3641, 0.6644, 0.3903, 0.6645, 0.3903, 0.6848, 0.3641, 0.6848, 0.3903, 0.6645, 0.4166, 0.6713, 0.4166, 0.6909, 0.3903, 0.6848, 0.4166, 0.6713, 0.4428, 0.6858, 0.4428, 0.7038, 0.4166, 0.6909, 0.5329, 0.5454, 0.5377, 0.5142, 0.5414, 0.5147, 0.5364, 0.5468, 0.4926, 0.373, 0.485, 0.385, 0.4666, 0.369, 0.4722, 0.3554, 0.6201, 0.02124, 0.5938, 0.02129, 0.5938, 5.229e-05, 0.6201, 0.0, 0.5938, 0.02129, 0.5676, 0.02722, 0.5676, 0.006768, 0.5938, 5.229e-05, 0.5676, 0.02722, 0.5414, 0.03989, 0.5414, 0.0211, 0.5676, 0.006768, 0.2891, 0.5142, 0.2939, 0.5454, 0.2903, 0.5468, 0.2854, 0.5147, 0.5099, 0.3955, 0.5007, 0.4053, 0.485, 0.385, 0.4926, 0.373, 0.5235, 0.4219, 0.5099, 0.3955, 0.5128, 0.3924, 0.5268, 0.4197, 0.6201, 0.0487, 0.5938, 0.04874, 0.5938, 0.02129, 0.6201, 0.02124, 0.5938, 0.04874, 0.5676, 0.05367, 0.5676, 0.02722, 0.5938, 0.02129, 0.5676, 0.05367, 0.5414, 0.06418, 0.5414, 0.03989, 0.5676, 0.02722, 0.5235, 0.4219, 0.513, 0.4292, 0.5007, 0.4053, 0.5099, 0.3955, 0.01989, 0.2704, 0.03506, 0.2999, 0.03186, 0.3033, 0.01624, 0.273, 0.6201, 0.08132, 0.5938, 0.08135, 0.5938, 0.04874, 0.6201, 0.0487, 0.5938, 0.08135, 0.5676, 0.08508, 0.5676, 0.05367, 0.5938, 0.04874, 0.5676, 0.08508, 0.5414, 0.09304, 0.5414, 0.06418, 0.5676, 0.05367, 0.7573, 0.6239, 0.7419, 0.6316, 0.7419, 0.6082, 0.7573, 0.598, 0.2813, 0.1675, 0.276, 0.1328, 0.2799, 0.1312, 0.2854, 0.167, 0.6201, 0.1178, 0.5938, 0.1179, 0.5938, 0.08135, 0.6201, 0.08132, 0.5938, 0.1179, 0.5676, 0.1203, 0.5676, 0.08508, 0.5938, 0.08135, 0.5676, 0.1203, 0.5414, 0.1254, 0.5414, 0.09304, 0.5676, 0.08508, 0.009443, 0.1328, 0.004118, 0.1675, 0.0, 0.167, 0.005484, 0.1312, 0.7573, 0.6528, 0.7419, 0.6578, 0.7419, 0.6316, 0.7573, 0.6239, 0.6384, 0.8862, 0.621, 0.887, 0.6039, 0.8825, 0.5878, 0.8729, 0.5734, 0.8586, 0.5611, 0.8401, 0.5514, 0.8181, 0.5447, 0.7934, 0.5414, 0.7671, 0.5414, 0.7401, 0.5447, 0.7134, 0.5514, 0.6882, 0.5611, 0.6653, 0.5734, 0.6456, 0.5878, 0.6299, 0.6039, 0.6188, 0.621, 0.6128, 0.6384, 0.612, 0.6554, 0.6164, 0.6715, 0.626, 0.686, 0.6404, 0.6983, 0.6589, 0.7079, 0.6809, 0.7146, 0.7056, 0.718, 0.7319, 0.718, 0.7589, 0.7146, 0.7855, 0.7079, 0.8108, 0.6983, 0.8337, 0.686, 0.8534, 0.6715, 0.8691, 0.6554, 0.8801, 0.2818, 0.8701, 0.2818, 0.8915, 0.2743, 0.8811, 0.2743, 0.859, 0.4925, 0.9238, 0.4925, 0.8993, 0.5, 0.8917, 0.5, 0.9146, 0.607, 0.9261, 0.607, 0.9051, 0.6145, 0.9162, 0.6145, 0.9365, 0.6446, 0.887, 0.6446, 0.8996, 0.6371, 0.9043, 0.6371, 0.8896, 0.2818, 0.8516, 0.2818, 0.8701, 0.2743, 0.859, 0.2743, 0.8402, 0.4925, 0.947, 0.4925, 0.9238, 0.5, 0.9146, 0.5, 0.9366, 0.5613, 0.9102, 0.5613, 0.887, 0.5688, 0.8974, 0.5688, 0.9193, 0.3851, 0.6195, 0.3674, 0.61, 0.3618, 0.601, 0.3809, 0.6093, 0.55, 0.9362, 0.5538, 0.9605, 0.5461, 0.9551, 0.5417, 0.9328, 0.4925, 0.968, 0.4925, 0.947, 0.5, 0.9366, 0.5, 0.9568, 0.5613, 0.9347, 0.5613, 0.9102, 0.5688, 0.9193, 0.5688, 0.9423, 0.4038, 0.6244, 0.3851, 0.6195, 0.3809, 0.6093, 0.4013, 0.6132, 0.55, 0.9114, 0.55, 0.9362, 0.5417, 0.9328, 0.5414, 0.9102, 0.5355, 0.6945, 0.5351, 0.6713, 0.5409, 0.6644, 0.5409, 0.6895, 0.5613, 0.9595, 0.5613, 0.9347, 0.5688, 0.9423, 0.5688, 0.9652, 0.4229, 0.6244, 0.4038, 0.6244, 0.4013, 0.6132, 0.4221, 0.6128, 0.4229, 0.3723, 0.4417, 0.3771, 0.4458, 0.3874, 0.4255, 0.3834, 0.7074, 0.3083, 0.7112, 0.3326, 0.7025, 0.3315, 0.6988, 0.3094, 0.4417, 0.6195, 0.4229, 0.6244, 0.4221, 0.6128, 0.4425, 0.608, 0.4038, 0.3723, 0.4229, 0.3723, 0.4255, 0.3834, 0.4047, 0.3839, 0.7074, 0.2835, 0.7074, 0.3083, 0.6988, 0.3094, 0.6991, 0.2868, 0.4594, 0.61, 0.4417, 0.6195, 0.4425, 0.608, 0.4619, 0.5989, 0.3851, 0.3771, 0.4038, 0.3723, 0.4047, 0.3839, 0.3842, 0.3887, 0.7112, 0.2591, 0.7074, 0.2835, 0.6991, 0.2868, 0.7035, 0.2646, 0.5538, 0.887, 0.55, 0.9114, 0.5414, 0.9102, 0.5451, 0.8882, 0.2818, 0.9149, 0.2818, 0.9395, 0.2743, 0.9318, 0.2743, 0.9057, 0.3674, 0.3866, 0.3851, 0.3771, 0.3842, 0.3887, 0.3649, 0.3978, 0.6296, 0.9049, 0.6296, 0.8879, 0.6371, 0.887, 0.6371, 0.9018, 0.2818, 0.8915, 0.2818, 0.9149, 0.2743, 0.9057, 0.2743, 0.8811, 0.4925, 0.8993, 0.4925, 0.8745, 0.5, 0.8688, 0.5, 0.8917, 0.607, 0.9051, 0.607, 0.887, 0.6145, 0.8986, 0.6145, 0.9162, 0.7419, 0.4605, 0.718, 0.4629, 0.718, 0.4311, 0.7419, 0.4249, 0.7419, 0.497, 0.718, 0.4956, 0.718, 0.4629, 0.7419, 0.4605, 0.7419, 0.5329, 0.718, 0.5279, 0.718, 0.4956, 0.7419, 0.497, 0.7419, 0.5671, 0.718, 0.5585, 0.718, 0.5279, 0.7419, 0.5329, 0.7419, 0.598, 0.718, 0.5862, 0.718, 0.5585, 0.7419, 0.5671, 0.7419, 0.6245, 0.718, 0.6101, 0.718, 0.5862, 0.7419, 0.598, 0.7615, 0.837, 0.7426, 0.8439, 0.7447, 0.8139, 0.7638, 0.8036, 0.7608, 0.8727, 0.7419, 0.8759, 0.7426, 0.8439, 0.7615, 0.837, 0.7615, 0.9092, 0.7426, 0.9086, 0.7419, 0.8759, 0.7608, 0.8727, 0.7638, 0.945, 0.7447, 0.9408, 0.7426, 0.9086, 0.7615, 0.9092, 0.7419, 0.6511, 0.718, 0.6628, 0.718, 0.639, 0.7419, 0.6245, 0.7419, 0.682, 0.718, 0.6906, 0.718, 0.6628, 0.7419, 0.6511, 0.7419, 0.7162, 0.718, 0.7212, 0.718, 0.6906, 0.7419, 0.682, 0.7419, 0.7521, 0.718, 0.7534, 0.718, 0.7212, 0.7419, 0.7162, 0.7419, 0.7886, 0.718, 0.7862, 0.718, 0.7534, 0.7419, 0.7521, 0.7419, 0.8242, 0.718, 0.818, 0.718, 0.7862, 0.7419, 0.7886, 0.7419, 0.8574, 0.718, 0.8479, 0.718, 0.818, 0.7419, 0.8242, 0.7419, 0.8872, 0.718, 0.8745, 0.718, 0.8479, 0.7419, 0.8574, 0.4668, 0.896, 0.4428, 0.9073, 0.4428, 0.8829, 0.4668, 0.8688, 0.4668, 0.9274, 0.4428, 0.9355, 0.4428, 0.9073, 0.4668, 0.896, 0.2111, 0.7754, 0.1871, 0.7799, 0.1871, 0.749, 0.2111, 0.7409, 0.2111, 0.8115, 0.1871, 0.8123, 0.1871, 0.7799, 0.2111, 0.7754, 0.2111, 0.8479, 0.1871, 0.845, 0.1871, 0.8123, 0.2111, 0.8115, 0.2111, 0.8833, 0.1871, 0.8766, 0.1871, 0.845, 0.2111, 0.8479, 0.2111, 0.9161, 0.1871, 0.9061, 0.1871, 0.8766, 0.2111, 0.8833, 0.2111, 0.9453, 0.1871, 0.9322, 0.1871, 0.9061, 0.2111, 0.9161, 0.2111, 0.9696, 0.1871, 0.954, 0.1871, 0.9322, 0.2111, 0.9453, 0.5043, 0.3545, 0.495, 0.3693, 0.474, 0.3511, 0.481, 0.3342, 0.5242, 0.3803, 0.5128, 0.3924, 0.495, 0.3693, 0.5043, 0.3545, 0.7419, 0.3619, 0.718, 0.3746, 0.718, 0.3521, 0.7419, 0.3369, 0.7419, 0.3917, 0.718, 0.4012, 0.718, 0.3746, 0.7419, 0.3619, 0.7419, 0.4249, 0.718, 0.4311, 0.718, 0.4012, 0.7419, 0.3917, 0.5099, 0.6012, 0.5235, 0.5747, 0.5268, 0.577, 0.5128, 0.6042, 0.1564, 0.005345, 0.1291, 0.005345, 0.1286, 1.218e-08, 0.1568, 0.0, 0.1831, 0.3582, 0.2083, 0.3446, 0.2103, 0.3494, 0.1843, 0.3633, 0.3771, 0.3432, 0.3545, 0.3554, 0.3528, 0.3511, 0.3761, 0.3386, 0.4011, 0.6597, 0.4256, 0.6597, 0.426, 0.6644, 0.4008, 0.6644, 0.03506, 0.07056, 0.01989, 0.1, 0.01624, 0.09749, 0.03186, 0.06715, 0.276, 0.2377, 0.2813, 0.2029, 0.2854, 0.2035, 0.2799, 0.2393, 0.4926, 0.373, 0.4722, 0.3554, 0.474, 0.3511, 0.495, 0.3693, 0.3032, 0.5747, 0.3168, 0.6012, 0.314, 0.6042, 0.3, 0.577, 0.2503, 0.07056, 0.231, 0.0455, 0.2337, 0.04135, 0.2535, 0.06715, 0.07706, 0.3446, 0.1023, 0.3582, 0.1011, 0.3633, 0.07511, 0.3494, 0.3032, 0.4219, 0.2939, 0.4513, 0.2903, 0.4499, 0.3, 0.4197, 0.4926, 0.6236, 0.5099, 0.6012, 0.5128, 0.6042, 0.495, 0.6274, 0.1291, 0.005345, 0.1023, 0.01226, 0.1011, 0.007118, 0.1286, 1.218e-08, 0.2083, 0.3446, 0.231, 0.325, 0.2337, 0.3291, 0.2103, 0.3494, 0.4011, 0.337, 0.3771, 0.3432, 0.3761, 0.3386, 0.4008, 0.3322, 0.3771, 0.6535, 0.4011, 0.6597, 0.4008, 0.6644, 0.3761, 0.6581, 0.01989, 0.1, 0.009443, 0.1328, 0.005484, 0.1312, 0.01624, 0.09749, 0.2813, 0.2029, 0.2813, 0.1675, 0.2854, 0.167, 0.2854, 0.2035, 0.009443, 0.2377, 0.01989, 0.2704, 0.01624, 0.273, 0.005484, 0.2393, 0.5099, 0.3955, 0.4926, 0.373, 0.495, 0.3693, 0.5128, 0.3924, 0.2939, 0.5454, 0.3032, 0.5747, 0.3, 0.577, 0.2903, 0.5468, 0.5377, 0.5142, 0.5377, 0.4824, 0.5414, 0.482, 0.5414, 0.5147, 0.231, 0.0455, 0.2083, 0.02582, 0.2103, 0.02108, 0.2337, 0.04135, 0.1023, 0.3582, 0.1291, 0.3651, 0.1286, 0.3705, 0.1011, 0.3633, 0.3168, 0.3955, 0.3032, 0.4219, 0.3, 0.4197, 0.314, 0.3924, 0.4722, 0.6413, 0.4926, 0.6236, 0.495, 0.6274, 0.474, 0.6455, 0.1023, 0.01226, 0.07706, 0.02582, 0.07511, 0.02108, 0.1011, 0.007118, 0.231, 0.325, 0.2503, 0.2999, 0.2535, 0.3033, 0.2337, 0.3291, 0.4256, 0.337, 0.4011, 0.337, 0.4008, 0.3322, 0.426, 0.3322, 0.3545, 0.6413, 0.3771, 0.6535, 0.3761, 0.6581, 0.3528, 0.6455, 0.3376, 0.4912, 0.3405, 0.4725, 0.3503, 0.4763, 0.3478, 0.4925, 0.3405, 0.4725, 0.3461, 0.4548, 0.3552, 0.4611, 0.3503, 0.4763, 0.3461, 0.4548, 0.3543, 0.4389, 0.3622, 0.4473, 0.3552, 0.4611, 0.3543, 0.4389, 0.3647, 0.4254, 0.3712, 0.4356, 0.3622, 0.4473, 0.3647, 0.4254, 0.377, 0.4147, 0.3818, 0.4265, 0.3712, 0.4356, 0.377, 0.4147, 0.3906, 0.4074, 0.3936, 0.4201, 0.3818, 0.4265, 0.3906, 0.4074, 0.4051, 0.4037, 0.4061, 0.4169, 0.3936, 0.4201, 0.4051, 0.4037, 0.4198, 0.4037, 0.4188, 0.4169, 0.4061, 0.4169, 0.4198, 0.4037, 0.4343, 0.4074, 0.4313, 0.4201, 0.4188, 0.4169, 0.4343, 0.4074, 0.4479, 0.4147, 0.443, 0.4265, 0.4313, 0.4201, 0.4479, 0.4147, 0.4601, 0.4254, 0.4536, 0.4356, 0.443, 0.4265, 0.4601, 0.4254, 0.4705, 0.4389, 0.4626, 0.4473, 0.4536, 0.4356, 0.4705, 0.4389, 0.4787, 0.4548, 0.4697, 0.4611, 0.4626, 0.4473, 0.4787, 0.4548, 0.4844, 0.4725, 0.4746, 0.4763, 0.4697, 0.4611, 0.4844, 0.4725, 0.4872, 0.4912, 0.4771, 0.4925, 0.4746, 0.4763, 0.4872, 0.4912, 0.4872, 0.5104, 0.4771, 0.509, 0.4771, 0.4925, 0.4872, 0.5104, 0.4844, 0.5291, 0.4746, 0.5253, 0.4771, 0.509, 0.4844, 0.5291, 0.4787, 0.5468, 0.4697, 0.5405, 0.4746, 0.5253, 0.4787, 0.5468, 0.4705, 0.5627, 0.4626, 0.5543, 0.4697, 0.5405, 0.4705, 0.5627, 0.4601, 0.5762, 0.4536, 0.5659, 0.4626, 0.5543, 0.4601, 0.5762, 0.4479, 0.5868, 0.443, 0.5751, 0.4536, 0.5659, 0.4479, 0.5868, 0.4343, 0.5942, 0.4313, 0.5814, 0.443, 0.5751, 0.4343, 0.5942, 0.4198, 0.5979, 0.4188, 0.5847, 0.4313, 0.5814, 0.4198, 0.5979, 0.4051, 0.5979, 0.4061, 0.5847, 0.4188, 0.5847, 0.4051, 0.5979, 0.3906, 0.5942, 0.3936, 0.5814, 0.4061, 0.5847, 0.3906, 0.5942, 0.377, 0.5868, 0.3818, 0.5751, 0.3936, 0.5814, 0.377, 0.5868, 0.3647, 0.5762, 0.3712, 0.5659, 0.3818, 0.5751, 0.3647, 0.5762, 0.3543, 0.5627, 0.3622, 0.5543, 0.3712, 0.5659, 0.3543, 0.5627, 0.3461, 0.5468, 0.3552, 0.5405, 0.3622, 0.5543, 0.3461, 0.5468, 0.3405, 0.5291, 0.3503, 0.5253, 0.3552, 0.5405, 0.6296, 0.9181, 0.622, 0.9128, 0.622, 0.9018, 0.6296, 0.9049, 0.3405, 0.5291, 0.3376, 0.5104, 0.3478, 0.509, 0.3503, 0.5253, 0.3376, 0.5104, 0.3376, 0.4912, 0.3478, 0.4925, 0.3478, 0.509, 0.6201, 0.1569, 0.6201, 0.1178, 0.6463, 0.1179, 0.6463, 0.1569, 0.6463, 0.1569, 0.6463, 0.1179, 0.6725, 0.1203, 0.6725, 0.1578, 0.6725, 0.1578, 0.6725, 0.1203, 0.6988, 0.1254, 0.6988, 0.1599, 0.5329, 0.1191, 0.5364, 0.1177, 0.5414, 0.1498, 0.5377, 0.1502, 0.7791, 0.8964, 0.7791, 0.9273, 0.7638, 0.9224, 0.7638, 0.8944, 0.2891, 0.1502, 0.2854, 0.1498, 0.2903, 0.1177, 0.2939, 0.1191, 0.6201, 0.1969, 0.6201, 0.1569, 0.6463, 0.1569, 0.6463, 0.1969, 0.6463, 0.1969, 0.6463, 0.1569, 0.6725, 0.1578, 0.6725, 0.1964, 0.6725, 0.1964, 0.6725, 0.1578, 0.6988, 0.1599, 0.6988, 0.1953, 0.7791, 0.8646, 0.7791, 0.8964, 0.7638, 0.8944, 0.7638, 0.8657, 0.2813, 0.5734, 0.2854, 0.5739, 0.2799, 0.6097, 0.276, 0.6082, 0.6201, 0.2364, 0.6201, 0.1969, 0.6463, 0.1969, 0.6463, 0.2364, 0.6463, 0.2364, 0.6463, 0.1969, 0.6725, 0.1964, 0.6725, 0.2344, 0.6725, 0.2344, 0.6725, 0.1964, 0.6988, 0.1953, 0.6988, 0.2302, 0.7791, 0.8333, 0.7791, 0.8646, 0.7638, 0.8657, 0.7638, 0.8373, 0.009443, 0.6082, 0.005484, 0.6097, 0.0, 0.5739, 0.004118, 0.5734, 0.6201, 0.2739, 0.6201, 0.2364, 0.6463, 0.2364, 0.6463, 0.2738, 0.6463, 0.2738, 0.6463, 0.2364, 0.6725, 0.2344, 0.6725, 0.2705, 0.6725, 0.2705, 0.6725, 0.2344, 0.6988, 0.2302, 0.6988, 0.2634, 0.2503, 0.441, 0.2535, 0.4376, 0.2692, 0.468, 0.2655, 0.4705, 0.7791, 0.8036, 0.7791, 0.8333, 0.7638, 0.8373, 0.7638, 0.8104, 0.6201, 0.3078, 0.6201, 0.2739, 0.6463, 0.2738, 0.6463, 0.3078, 0.6463, 0.3078, 0.6463, 0.2738, 0.6725, 0.2705, 0.6725, 0.3032, 0.6725, 0.3032, 0.6725, 0.2705, 0.6988, 0.2634, 0.6988, 0.2934, 0.1657, 0.7631, 0.1701, 0.7409, 0.1871, 0.7524, 0.1832, 0.7724, 0.5099, 0.2689, 0.5128, 0.272, 0.495, 0.2951, 0.4926, 0.2914, 0.08427, 0.967, 0.07948, 0.9998, 0.05429, 1.0, 0.05908, 0.9672, 0.05908, 0.9672, 0.05429, 1.0, 0.02785, 0.9953, 0.03246, 0.9637, 0.03246, 0.9637, 0.02785, 0.9953, 0.0, 0.9851, 0.004238, 0.9561, 0.3545, 0.02315, 0.3528, 0.01891, 0.3761, 0.006384, 0.3771, 0.01099, 0.1624, 0.7892, 0.1657, 0.7631, 0.1832, 0.7724, 0.1802, 0.796, 0.08757, 0.9304, 0.08427, 0.967, 0.05908, 0.9672, 0.06237, 0.9306, 0.06237, 0.9306, 0.05908, 0.9672, 0.03246, 0.9637, 0.03564, 0.9284, 0.03564, 0.9284, 0.03246, 0.9637, 0.004238, 0.9561, 0.007157, 0.9237, 0.1605, 0.8184, 0.1624, 0.7892, 0.1802, 0.796, 0.1784, 0.8224, 0.1023, 0.7287, 0.1011, 0.7338, 0.07511, 0.7198, 0.07706, 0.7151, 0.08926, 0.8913, 0.08757, 0.9304, 0.06237, 0.9306, 0.06406, 0.8915, 0.06406, 0.8915, 0.06237, 0.9306, 0.03564, 0.9284, 0.03726, 0.8908, 0.03726, 0.8908, 0.03564, 0.9284, 0.007157, 0.9237, 0.008645, 0.8891, 0.1291, 0.3758, 0.1286, 0.3705, 0.1568, 0.3705, 0.1564, 0.3758, 0.1598, 0.8494, 0.1605, 0.8184, 0.1784, 0.8224, 0.1778, 0.8505, 0.08926, 0.8512, 0.08926, 0.8913, 0.06406, 0.8915, 0.06406, 0.8514, 0.06406, 0.8514, 0.06406, 0.8915, 0.03726, 0.8908, 0.03726, 0.8522, 0.03726, 0.8522, 0.03726, 0.8908, 0.008645, 0.8891, 0.008645, 0.8537, 0.1605, 0.8812, 0.1598, 0.8494, 0.1778, 0.8505, 0.1784, 0.8792, 0.4011, 0.3274, 0.4008, 0.3322, 0.3761, 0.3258, 0.3771, 0.3212, 0.08757, 0.8118, 0.08926, 0.8512, 0.06406, 0.8514, 0.06237, 0.812, 0.06237, 0.812, 0.06406, 0.8514, 0.03726, 0.8522, 0.03564, 0.8143, 0.03564, 0.8143, 0.03726, 0.8522, 0.008645, 0.8537, 0.007157, 0.8188, 0.1624, 0.9124, 0.1605, 0.8812, 0.1784, 0.8792, 0.1802, 0.9075, 0.4722, 0.02315, 0.474, 0.01891, 0.495, 0.03708, 0.4926, 0.04081, 0.08427, 0.7744, 0.08757, 0.8118, 0.06237, 0.812, 0.05908, 0.7747, 0.05908, 0.7747, 0.06237, 0.812, 0.03564, 0.8143, 0.03246, 0.7783, 0.03246, 0.7783, 0.03564, 0.8143, 0.007157, 0.8188, 0.004238, 0.7857, 0.1657, 0.9419, 0.1624, 0.9124, 0.1802, 0.9075, 0.1832, 0.9342, 0.7775, 0.2252, 0.7775, 0.2591, 0.7512, 0.2591, 0.7512, 0.2251, 0.05429, 0.7409, 0.05908, 0.7747, 0.03246, 0.7783, 0.02785, 0.7458, 0.02785, 0.7458, 0.03246, 0.7783, 0.004238, 0.7857, 7.975e-08, 0.7559, 0.231, 0.6954, 0.2337, 0.6996, 0.2103, 0.7198, 0.2083, 0.7151, 0.1701, 0.9686, 0.1657, 0.9419, 0.1832, 0.9342, 0.1871, 0.9583, 0.7775, 0.1877, 0.7775, 0.2252, 0.7512, 0.2251, 0.7512, 0.1877, 0.7512, 0.1877, 0.7512, 0.2251, 0.725, 0.2218, 0.725, 0.1857, 0.725, 0.1857, 0.725, 0.2218, 0.6988, 0.2147, 0.6988, 0.1815, 0.01989, 0.4705, 0.01624, 0.468, 0.03186, 0.4376, 0.03506, 0.441, 0.7573, 0.6277, 0.7573, 0.598, 0.7726, 0.6049, 0.7726, 0.6317, 0.7775, 0.1482, 0.7775, 0.1877, 0.7512, 0.1877, 0.7512, 0.1482, 0.7512, 0.1482, 0.7512, 0.1877, 0.725, 0.1857, 0.725, 0.1477, 0.725, 0.1477, 0.725, 0.1857, 0.6988, 0.1815, 0.6988, 0.1466, 0.3032, 0.2425, 0.3, 0.2448, 0.2903, 0.2146, 0.2939, 0.2132, 0.7573, 0.659, 0.7573, 0.6277, 0.7726, 0.6317, 0.7726, 0.6601, 0.7775, 0.1082, 0.7775, 0.1482, 0.7512, 0.1482, 0.7512, 0.1082, 0.7512, 0.1082, 0.7512, 0.1482, 0.725, 0.1477, 0.725, 0.1091, 0.725, 0.1091, 0.725, 0.1477, 0.6988, 0.1466, 0.6988, 0.1112, 0.5377, 0.1502, 0.5414, 0.1498, 0.5414, 0.1825, 0.5377, 0.182, 0.7573, 0.6908, 0.7573, 0.659, 0.7726, 0.6601, 0.7726, 0.6888, 0.2939, 0.1191, 0.2903, 0.1177, 0.3, 0.08743, 0.3032, 0.0897, 0.7775, 0.06915, 0.7775, 0.1082, 0.7512, 0.1082, 0.7512, 0.06916, 0.7512, 0.06916, 0.7512, 0.1082, 0.725, 0.1091, 0.725, 0.07155, 0.725, 0.07155, 0.725, 0.1091, 0.6988, 0.1112, 0.6988, 0.07666, 0.7573, 0.7218, 0.7573, 0.6908, 0.7726, 0.6888, 0.7726, 0.7168, 0.2813, 0.538, 0.2854, 0.5374, 0.2854, 0.5739, 0.2813, 0.5734, 0.7775, 0.03262, 0.7775, 0.06915, 0.7512, 0.06916, 0.7512, 0.03265, 0.7512, 0.03265, 0.7512, 0.06916, 0.725, 0.07155, 0.725, 0.03638, 0.725, 0.03638, 0.725, 0.07155, 0.6988, 0.07666, 0.6988, 0.04434, 0.7573, 0.7507, 0.7573, 0.7218, 0.7726, 0.7168, 0.7726, 0.743, 0.01989, 0.6409, 0.01624, 0.6434, 0.005484, 0.6097, 0.009443, 0.6082, 0.7775, 0.0, 0.7775, 0.03262, 0.7512, 0.03265, 0.7512, 3.838e-05, 0.7512, 3.838e-05, 0.7512, 0.03265, 0.725, 0.03638, 0.725, 0.004967, 0.725, 0.004967, 0.725, 0.03638, 0.6988, 0.04434, 0.6988, 0.01548, 0.231, 0.416, 0.2337, 0.4118, 0.2535, 0.4376, 0.2503, 0.441, 0.7573, 0.7766, 0.7573, 0.7507, 0.7726, 0.743, 0.7726, 0.7664, 0.4658, 0.7666, 0.4428, 0.7666, 0.4428, 0.7326, 0.4659, 0.7326, 0.4659, 0.7326, 0.4428, 0.7326, 0.4471, 0.6985, 0.4693, 0.6985, 0.4693, 0.6985, 0.4471, 0.6985, 0.4562, 0.6644, 0.4765, 0.6644, 0.5235, 0.0897, 0.5329, 0.1191, 0.5215, 0.1235, 0.513, 0.09699, 0.4926, 0.2914, 0.495, 0.2951, 0.474, 0.3133, 0.4722, 0.3091, 0.4924, 0.7666, 0.4658, 0.7666, 0.4659, 0.7326, 0.4924, 0.7326, 0.4924, 0.7326, 0.4659, 0.7326, 0.4693, 0.6985, 0.4949, 0.6985, 0.4949, 0.6985, 0.4693, 0.6985, 0.4765, 0.6644, 0.5, 0.6644, 0.3771, 0.01099, 0.3761, 0.006384, 0.4008, 2.436e-08, 0.4011, 0.004793, 0.5764, 0.9144, 0.5764, 0.887, 0.5917, 0.8961, 0.5917, 0.9209, 0.3641, 0.8979, 0.3641, 0.9357, 0.3379, 0.9357, 0.3379, 0.8979, 0.3379, 0.8979, 0.3379, 0.9357, 0.3116, 0.9326, 0.3116, 0.8962, 0.3116, 0.8962, 0.3116, 0.9326, 0.2854, 0.9258, 0.2854, 0.8924, 0.7879, 0.7459, 0.7879, 0.7759, 0.7726, 0.7694, 0.7726, 0.7423, 0.1291, 0.7356, 0.1286, 0.7409, 0.1011, 0.7338, 0.1023, 0.7287, 0.3641, 0.8583, 0.3641, 0.8979, 0.3379, 0.8979, 0.3379, 0.8583, 0.3379, 0.8583, 0.3379, 0.8979, 0.3116, 0.8962, 0.3116, 0.858, 0.3116, 0.858, 0.3116, 0.8962, 0.2854, 0.8924, 0.2854, 0.8573, 0.1023, 0.3827, 0.1011, 0.3776, 0.1286, 0.3705, 0.1291, 0.3758, 0.7879, 0.7145, 0.7879, 0.7459, 0.7726, 0.7423, 0.7726, 0.7138, 0.3641, 0.8183, 0.3641, 0.8583, 0.3379, 0.8583, 0.3379, 0.8183, 0.3379, 0.8183, 0.3379, 0.8583, 0.3116, 0.858, 0.3116, 0.8195, 0.3116, 0.8195, 0.3116, 0.858, 0.2854, 0.8573, 0.2854, 0.8219, 0.7879, 0.6827, 0.7879, 0.7145, 0.7726, 0.7138, 0.7726, 0.6851, 0.3771, 0.3212, 0.3761, 0.3258, 0.3528, 0.3133, 0.3545, 0.3091, 0.3641, 0.7795, 0.3641, 0.8183, 0.3379, 0.8183, 0.3379, 0.7795, 0.3379, 0.7795, 0.3379, 0.8183, 0.3116, 0.8195, 0.3116, 0.7821, 0.3116, 0.7821, 0.3116, 0.8195, 0.2854, 0.8219, 0.2854, 0.7876, 0.7879, 0.652, 0.7879, 0.6827, 0.7726, 0.6851, 0.7726, 0.6573, 0.4926, 0.04081, 0.495, 0.03708, 0.5128, 0.06022, 0.5099, 0.06328, 0.3641, 0.7434, 0.3641, 0.7795, 0.3379, 0.7795, 0.3379, 0.7435, 0.3379, 0.7435, 0.3379, 0.7795, 0.3116, 0.7821, 0.3116, 0.7474, 0.3116, 0.7474, 0.3116, 0.7821, 0.2854, 0.7876, 0.2854, 0.7557, 0.7879, 0.6234, 0.7879, 0.652, 0.7726, 0.6573, 0.7726, 0.6314, 0.3641, 0.7114, 0.3641, 0.7434, 0.3379, 0.7435, 0.3379, 0.7115, 0.3379, 0.7115, 0.3379, 0.7435, 0.3116, 0.7474, 0.3116, 0.7166, 0.3116, 0.7166, 0.3116, 0.7474, 0.2854, 0.7557, 0.2854, 0.7274, 0.2503, 0.6704, 0.2535, 0.6738, 0.2337, 0.6996, 0.231, 0.6954, 0.7879, 0.598, 0.7879, 0.6234, 0.7726, 0.6314, 0.7726, 0.6085, 0.3641, 0.6848, 0.3641, 0.7114, 0.3379, 0.7115, 0.3379, 0.6848, 0.3379, 0.6848, 0.3379, 0.7115, 0.3116, 0.7166, 0.3116, 0.6909, 0.3116, 0.6909, 0.3116, 0.7166, 0.2854, 0.7274, 0.2854, 0.7038, 0.009443, 0.5032, 0.005484, 0.5017, 0.01624, 0.468, 0.01989, 0.4705, 0.3545, 0.02315, 0.3771, 0.01099, 0.3806, 0.0258, 0.3601, 0.0368, 0.3641, 0.6644, 0.3641, 0.6848, 0.3379, 0.6848, 0.3379, 0.6645, 0.3379, 0.6645, 0.3379, 0.6848, 0.3116, 0.6909, 0.3116, 0.6713, 0.3116, 0.6713, 0.3116, 0.6909, 0.2854, 0.7038, 0.2854, 0.6858, 0.2939, 0.2132, 0.2903, 0.2146, 0.2854, 0.1825, 0.2891, 0.182, 0.3342, 0.04081, 0.3545, 0.02315, 0.3601, 0.0368, 0.3417, 0.05277, 0.6201, 0.02124, 0.6201, 0.0, 0.6463, 5.229e-05, 0.6463, 0.02129, 0.6463, 0.02129, 0.6463, 5.229e-05, 0.6725, 0.006768, 0.6725, 0.02722, 0.6725, 0.02722, 0.6725, 0.006768, 0.6988, 0.0211, 0.6988, 0.03989, 0.5377, 0.182, 0.5414, 0.1825, 0.5364, 0.2146, 0.5329, 0.2132, 0.3168, 0.06328, 0.3342, 0.04081, 0.3417, 0.05277, 0.3261, 0.0731, 0.3032, 0.0897, 0.3, 0.08743, 0.314, 0.06022, 0.3168, 0.06328, 0.6201, 0.0487, 0.6201, 0.02124, 0.6463, 0.02129, 0.6463, 0.04874, 0.6463, 0.04874, 0.6463, 0.02129, 0.6725, 0.02722, 0.6725, 0.05367, 0.6725, 0.05367, 0.6725, 0.02722, 0.6988, 0.03989, 0.6988, 0.06418, 0.3032, 0.0897, 0.3168, 0.06328, 0.3261, 0.0731, 0.3138, 0.09699, 0.276, 0.5032, 0.2799, 0.5017, 0.2854, 0.5374, 0.2813, 0.538, 0.6201, 0.08132, 0.6201, 0.0487, 0.6463, 0.04874, 0.6463, 0.08135, 0.6463, 0.08135, 0.6463, 0.04874, 0.6725, 0.05367, 0.6725, 0.08508, 0.6725, 0.08508, 0.6725, 0.05367, 0.6988, 0.06418, 0.6988, 0.09304, 0.7791, 0.9563, 0.7791, 0.9822, 0.7638, 0.972, 0.7638, 0.9486, 0.03506, 0.6704, 0.03186, 0.6738, 0.01624, 0.6434, 0.01989, 0.6409, 0.6201, 0.1178, 0.6201, 0.08132, 0.6463, 0.08135, 0.6463, 0.1179, 0.6463, 0.1179, 0.6463, 0.08135, 0.6725, 0.08508, 0.6725, 0.1203, 0.6725, 0.1203, 0.6725, 0.08508, 0.6988, 0.09304, 0.6988, 0.1254, 0.2083, 0.3963, 0.2103, 0.3915, 0.2337, 0.4118, 0.231, 0.416, 0.7791, 0.9273, 0.7791, 0.9563, 0.7638, 0.9486, 0.7638, 0.9224, 0.6039, 0.6075, 0.5878, 0.5979, 0.5734, 0.5836, 0.5611, 0.565, 0.5514, 0.543, 0.5447, 0.5184, 0.5414, 0.492, 0.5414, 0.465, 0.5447, 0.4384, 0.5514, 0.4131, 0.5611, 0.3902, 0.5734, 0.3705, 0.5878, 0.3549, 0.6039, 0.3438, 0.621, 0.3377, 0.6384, 0.3369, 0.6554, 0.3414, 0.6715, 0.351, 0.686, 0.3653, 0.6983, 0.3839, 0.7079, 0.4059, 0.7146, 0.4305, 0.718, 0.4568, 0.718, 0.4839, 0.7146, 0.5105, 0.7079, 0.5358, 0.6983, 0.5587, 0.686, 0.5783, 0.6715, 0.594, 0.6554, 0.6051, 0.6384, 0.6112, 0.621, 0.612, 0.2818, 0.8103, 0.2743, 0.8214, 0.2743, 0.7993, 0.2818, 0.7889, 0.5613, 0.942, 0.5538, 0.9329, 0.5538, 0.91, 0.5613, 0.9175, 0.6145, 0.8974, 0.622, 0.887, 0.622, 0.9072, 0.6145, 0.9184, 0.6446, 0.887, 0.6522, 0.8896, 0.6522, 0.9043, 0.6446, 0.8996, 0.2818, 0.8289, 0.2743, 0.8402, 0.2743, 0.8214, 0.2818, 0.8103, 0.5613, 0.9652, 0.5538, 0.9549, 0.5538, 0.9329, 0.5613, 0.942, 0.5764, 0.9102, 0.5688, 0.9193, 0.5688, 0.8974, 0.5764, 0.887, 0.4417, 0.2873, 0.4458, 0.277, 0.4649, 0.2688, 0.4594, 0.2778, 0.7323, 0.2835, 0.7239, 0.2868, 0.7283, 0.2646, 0.736, 0.2591, 0.7825, 0.9485, 0.7917, 0.9558, 0.7944, 0.9782, 0.7855, 0.9694, 0.5764, 0.9347, 0.5688, 0.9423, 0.5688, 0.9193, 0.5764, 0.9102, 0.4229, 0.2921, 0.4255, 0.281, 0.4458, 0.277, 0.4417, 0.2873, 0.7323, 0.3083, 0.7236, 0.3094, 0.7239, 0.2868, 0.7323, 0.2835, 0.7804, 0.9254, 0.7898, 0.9308, 0.7917, 0.9558, 0.7825, 0.9485, 0.5764, 0.9595, 0.5688, 0.9652, 0.5688, 0.9423, 0.5764, 0.9347, 0.4038, 0.2921, 0.4047, 0.2806, 0.4255, 0.281, 0.4229, 0.2921, 0.7792, 0.9009, 0.7889, 0.9044, 0.7898, 0.9308, 0.7804, 0.9254, 0.7199, 0.2835, 0.7112, 0.2823, 0.7149, 0.2603, 0.7236, 0.2591, 0.3851, 0.2873, 0.3842, 0.2757, 0.4047, 0.2806, 0.4038, 0.2921, 0.7791, 0.8761, 0.7889, 0.8774, 0.7889, 0.9044, 0.7792, 0.9009, 0.7199, 0.3083, 0.7115, 0.3049, 0.7112, 0.2823, 0.7199, 0.2835, 0.3674, 0.2778, 0.3649, 0.2667, 0.3842, 0.2757, 0.3851, 0.2873, 0.7801, 0.8519, 0.7898, 0.8509, 0.7889, 0.8774, 0.7791, 0.8761, 0.7236, 0.3326, 0.7159, 0.3272, 0.7115, 0.3049, 0.7199, 0.3083, 0.736, 0.3326, 0.7273, 0.3315, 0.7236, 0.3094, 0.7323, 0.3083, 0.2818, 0.7655, 0.2743, 0.7747, 0.2743, 0.7487, 0.2818, 0.7409, 0.7821, 0.8291, 0.7917, 0.826, 0.7898, 0.8509, 0.7801, 0.8519, 0.6296, 0.9049, 0.622, 0.9018, 0.622, 0.887, 0.6296, 0.8879, 0.2818, 0.7889, 0.2743, 0.7993, 0.2743, 0.7747, 0.2818, 0.7655, 0.5613, 0.9175, 0.5538, 0.91, 0.5538, 0.887, 0.5613, 0.8927, 0.785, 0.8088, 0.7944, 0.8036, 0.7917, 0.826, 0.7821, 0.8291, 0.7659, 0.4744, 0.7659, 0.51, 0.7419, 0.5039, 0.7419, 0.472, 0.7659, 0.4379, 0.7659, 0.4744, 0.7419, 0.472, 0.7419, 0.4393, 0.7659, 0.402, 0.7659, 0.4379, 0.7419, 0.4393, 0.7419, 0.407, 0.7659, 0.3679, 0.7659, 0.402, 0.7419, 0.407, 0.7419, 0.3764, 0.7659, 0.3369, 0.7659, 0.3679, 0.7419, 0.3764, 0.7419, 0.3487, 0.5046, 0.6943, 0.5089, 0.6644, 0.5351, 0.6768, 0.5312, 0.7036, 0.5016, 0.7277, 0.5046, 0.6943, 0.5312, 0.7036, 0.5285, 0.7335, 0.5, 0.7633, 0.5016, 0.7277, 0.5285, 0.7335, 0.5272, 0.7654, 0.5, 0.7998, 0.5, 0.7633, 0.5272, 0.7654, 0.5272, 0.7982, 0.5016, 0.8358, 0.5, 0.7998, 0.5272, 0.7982, 0.5285, 0.8304, 0.5046, 0.8698, 0.5016, 0.8358, 0.5285, 0.8304, 0.5312, 0.8609, 0.5089, 0.9005, 0.5046, 0.8698, 0.5312, 0.8609, 0.5351, 0.8885, 0.259, 0.9119, 0.259, 0.946, 0.235, 0.9375, 0.235, 0.9069, 0.259, 0.8759, 0.259, 0.9119, 0.235, 0.9069, 0.235, 0.8746, 0.259, 0.8395, 0.259, 0.8759, 0.235, 0.8746, 0.235, 0.8419, 0.259, 0.8039, 0.259, 0.8395, 0.235, 0.8419, 0.235, 0.81, 0.259, 0.7706, 0.259, 0.8039, 0.235, 0.81, 0.235, 0.7802, 0.259, 0.7409, 0.259, 0.7706, 0.235, 0.7802, 0.235, 0.7535, 0.4907, 0.9083, 0.4907, 0.9355, 0.4668, 0.9214, 0.4668, 0.8969, 0.4907, 0.8768, 0.4907, 0.9083, 0.4668, 0.8969, 0.4668, 0.8688, 0.235, 0.9351, 0.235, 0.9696, 0.2111, 0.9615, 0.2111, 0.9306, 0.235, 0.899, 0.235, 0.9351, 0.2111, 0.9306, 0.2111, 0.8982, 0.235, 0.8625, 0.235, 0.899, 0.2111, 0.8982, 0.2111, 0.8655, 0.235, 0.8272, 0.235, 0.8625, 0.2111, 0.8655, 0.2111, 0.8338, 0.235, 0.7944, 0.235, 0.8272, 0.2111, 0.8338, 0.2111, 0.8044, 0.235, 0.7652, 0.235, 0.7944, 0.2111, 0.8044, 0.2111, 0.7782, 0.235, 0.7409, 0.235, 0.7652, 0.2111, 0.7782, 0.2111, 0.7564, 0.3224, 0.02223, 0.3458, 0.001964, 0.3528, 0.01891, 0.3318, 0.03708, 0.3025, 0.04803, 0.3224, 0.02223, 0.3318, 0.03708, 0.314, 0.06022, 0.7659, 0.573, 0.7659, 0.598, 0.7419, 0.5828, 0.7419, 0.5603, 0.7659, 0.5433, 0.7659, 0.573, 0.7419, 0.5603, 0.7419, 0.5337, 0.7659, 0.51, 0.7659, 0.5433, 0.7419, 0.5337, 0.7419, 0.5039, 0.3168, 0.2689, 0.314, 0.272, 0.3, 0.2448, 0.3032, 0.2425, 0.03506, 0.441, 0.03186, 0.4376, 0.05174, 0.4118, 0.05436, 0.416, 0.2083, 0.7151, 0.2103, 0.7198, 0.1843, 0.7338, 0.1831, 0.7287, 0.4496, 0.01099, 0.4507, 0.006384, 0.474, 0.01891, 0.4722, 0.02315, 0.4256, 0.3274, 0.426, 0.3322, 0.4008, 0.3322, 0.4011, 0.3274, 0.1564, 0.3758, 0.1568, 0.3705, 0.1843, 0.3776, 0.1831, 0.3827, 0.07706, 0.7151, 0.07511, 0.7198, 0.05173, 0.6996, 0.05436, 0.6954, 0.3342, 0.04081, 0.3318, 0.03708, 0.3528, 0.01891, 0.3545, 0.02315, 0.5235, 0.2425, 0.5268, 0.2448, 0.5128, 0.272, 0.5099, 0.2689, 0.004118, 0.5734, 0.0, 0.5739, 3.753e-08, 0.5374, 0.004118, 0.538, 0.276, 0.6082, 0.2799, 0.6097, 0.2692, 0.6434, 0.2655, 0.6409, 0.5235, 0.0897, 0.5268, 0.08743, 0.5364, 0.1177, 0.5329, 0.1191, 0.3342, 0.2914, 0.3318, 0.2951, 0.314, 0.272, 0.3168, 0.2689, 0.05436, 0.416, 0.05174, 0.4118, 0.07511, 0.3915, 0.07706, 0.3963, 0.1831, 0.7287, 0.1843, 0.7338, 0.1568, 0.7409, 0.1564, 0.7356, 0.4256, 0.004793, 0.426, 0.0, 0.4507, 0.006384, 0.4496, 0.01099, 0.4496, 0.3212, 0.4507, 0.3258, 0.426, 0.3322, 0.4256, 0.3274, 0.1831, 0.3827, 0.1843, 0.3776, 0.2103, 0.3915, 0.2083, 0.3963, 0.05436, 0.6954, 0.05173, 0.6996, 0.03186, 0.6738, 0.03506, 0.6704, 0.2655, 0.4705, 0.2692, 0.468, 0.2799, 0.5017, 0.276, 0.5032, 0.3168, 0.06328, 0.314, 0.06022, 0.3318, 0.03708, 0.3342, 0.04081, 0.5329, 0.2132, 0.5364, 0.2146, 0.5268, 0.2448, 0.5235, 0.2425, 0.2891, 0.182, 0.2854, 0.1825, 0.2854, 0.1498, 0.2891, 0.1502, 0.004118, 0.538, 3.753e-08, 0.5374, 0.005484, 0.5017, 0.009443, 0.5032, 0.2655, 0.6409, 0.2692, 0.6434, 0.2535, 0.6738, 0.2503, 0.6704, 0.5099, 0.06328, 0.5128, 0.06022, 0.5268, 0.08743, 0.5235, 0.0897, 0.3545, 0.3091, 0.3528, 0.3133, 0.3318, 0.2951, 0.3342, 0.2914, 0.07706, 0.3963, 0.07511, 0.3915, 0.1011, 0.3776, 0.1023, 0.3827, 0.1564, 0.7356, 0.1568, 0.7409, 0.1286, 0.7409, 0.1291, 0.7356, 0.4011, 0.004793, 0.4008, 2.436e-08, 0.426, 0.0, 0.4256, 0.004793, 0.4722, 0.3091, 0.474, 0.3133, 0.4507, 0.3258, 0.4496, 0.3212])
me_cylinder.materials.append(mat_material_001)
me_cylinder.materials.append(mat_material_003)
me_cylinder.materials.append(mat_material_004)
me_cylinder.materials.append(mat_material_005)
me_cylinder.materials.append(mat_material)
me_cylinder.use_remesh_preserve_volume = False
me_cylinder.use_remesh_preserve_attributes = False
me_cylinder.use_mirror_vertex_groups = False
me_cylinder.update()

# ---- objects
ob_camera = bpy.data.objects.new('Camera', cam_camera)
ob_beerbarrel_mesh_001 = bpy.data.objects.new('beerBarrel_mesh.001', me_cylinder_001)
ob_beerbarrel = bpy.data.objects.new('beerBarrel', None)
ob_beerbarrel_mesh = bpy.data.objects.new('beerBarrel_mesh', me_cylinder)

# ---- transforms, parenting, visibility, modifiers, constraints
ob_camera.location = (0.0, -5.0, 2.21)
ob_camera.rotation_euler = (1.217, 7.935e-09, -0.006748)
ob_camera.lock_rotations_4d = False
ob_camera.empty_display_type = 'ARROWS'
ob_camera.color = (0.0, 0.0, 0.0, 0.0)
ob_camera.display_type = 'WIRE'
ob_camera.lineart.crease_threshold = 0.0
ob_beerbarrel_mesh_001.parent = ob_beerbarrel
ob_beerbarrel_mesh_001.matrix_parent_inverse = Matrix(((1.0, 0.0, 0.0, 0.0), (0.0, 1.0, 0.0, 0.0), (0.0, 0.0, 1.0, 0.4599), (0.0, 0.0, 0.0, 1.0)))
ob_beerbarrel_mesh_001.location = (0.0, 0.0, -0.0675)
ob_beerbarrel_mesh_001.scale = (0.35, 0.35, 0.5079)
ob_beerbarrel_mesh_001.lineart.crease_threshold = 0.0
ob_beerbarrel.location = (0.0, 0.0, -0.01283)
ob_beerbarrel.empty_image_offset = (0.0, 0.0)
ob_beerbarrel.lineart.crease_threshold = 0.0
ob_beerbarrel_mesh.parent = ob_beerbarrel
ob_beerbarrel_mesh.matrix_parent_inverse = Matrix(((1.0, 0.0, 0.0, 0.0), (0.0, 1.0, 0.0, 0.0), (0.0, 0.0, 1.0, 0.4599), (0.0, 0.0, 0.0, 1.0)))
ob_beerbarrel_mesh.location = (5.708e-08, 2.164e-07, 0.3449)
ob_beerbarrel_mesh.scale = (0.7, 0.7, 1.047)
ob_beerbarrel_mesh.lineart.crease_threshold = 0.0

# ---- collection membership
col_collection_1.objects.link(ob_camera)
col_collection_2.objects.link(ob_beerbarrel_mesh_001)
col_collection_11.objects.link(ob_beerbarrel)
col_collection_11.objects.link(ob_beerbarrel_mesh)

# ---- scene / render settings (as saved in the file)
scene.camera = ob_camera
scene.frame_start = 1; scene.frame_end = 250; scene.frame_set(231)
scene.render.engine = 'BLENDER_EEVEE_NEXT'
scene.render.resolution_percentage = 50
scene.render.dither_intensity = 0.0
scene.render.use_bake_selected_to_active = True
scene.cycles.use_denoising = False
scene.cycles.samples = 128
scene.cycles.sampling_pattern = 'TABULATED_SOBOL'
scene.cycles.light_sampling_threshold = 0.0
scene.cycles.use_adaptive_sampling = False
scene.cycles.use_light_tree = False
scene.cycles.blur_glossy = 0.0
scene.cycles.sample_clamp_indirect = 0.0
scene.view_settings.view_transform = 'Standard'
bpy.context.view_layer.update()

# ---- added for rendering (the .blend has no usable light): sun
light_auto_sun = bpy.data.lights.new('AutoSun', 'SUN')
light_auto_sun.energy = 3.0
light_auto_sun.angle = 0.0523599
ob_auto_sun = bpy.data.objects.new('AutoSun', light_auto_sun)
scene.collection.objects.link(ob_auto_sun)
ob_auto_sun.rotation_euler = (0.872665, 0.174533, 0.523599)
bpy.context.view_layer.update()
